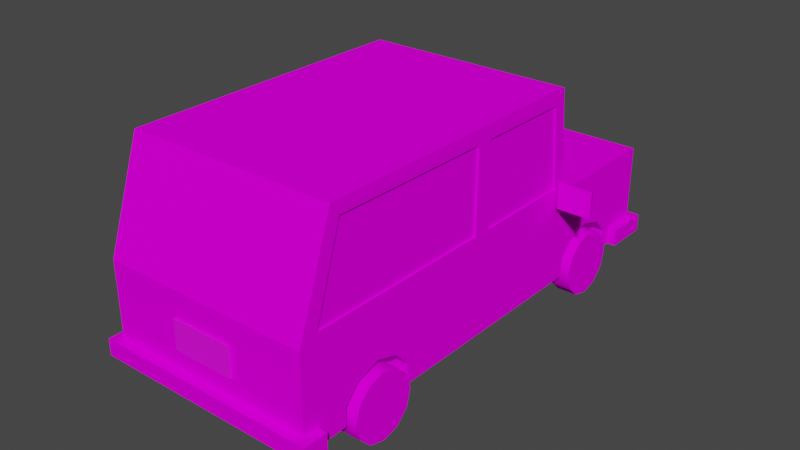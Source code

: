 # Source: car.blend  (saved by Blender 2.82.7; exported with 4.5.12 LTS)
import bpy
from mathutils import Matrix  # noqa: F401  (used for matrix-valued properties, if any)

bpy.ops.wm.read_factory_settings(use_empty=True)
scene = bpy.context.scene
scene.name = 'Scene'

# ---- collections
col_collection = bpy.data.collections.new('Collection'); scene.collection.children.link(col_collection)

# ---- images (referenced by path relative to the original .blend; pixels are not part of the script)
import os
ASSET_DIR = os.environ.get("B2B_ASSET_DIR", "")  # directory of the original .blend (textures are referenced by path, not embedded)
HERE = os.path.dirname(os.path.abspath(__file__))  # packed textures are extracted next to this script under _unpacked/

def load_image(name, relpath, width, height, colorspace="sRGB"):
    """Load a texture the original file referenced (path relative to the .blend, or extracted next to this script)."""
    p = next((c for c in (os.path.join(HERE, relpath), os.path.join(ASSET_DIR, relpath)) if relpath and os.path.exists(c)), "")
    if p:
        img = bpy.data.images.load(p, check_existing=True)
        img.name = name
    else:  # same state as the original file: an image datablock whose file is absent (Cycles renders it pink)
        img = bpy.data.images.new(name, width, height)
        img.source = "FILE"
        img.filepath = "//" + (relpath or name)
    img.colorspace_settings.name = colorspace
    return img
img_vehicle_car01_a_png = load_image('Vehicle_Car01_a.png', 'Vehicle_Car01_a.png', 1024, 1024, 'sRGB')
img_liscense_png = load_image('liscense.png', 'liscense.png', 1024, 1024, 'sRGB')

# ---- materials (node trees are filled in below, after node groups)
mat_lambert60_001 = bpy.data.materials.new('lambert60.001')
mat_lambert60_001.use_transparent_shadow = False
mat_lambert60_001.diffuse_color = (1.0, 1.0, 1.0, 1.0)
mat_lambert60_001.roughness = 0.5528
mat_material = bpy.data.materials.new('Material')
mat_material.use_transparent_shadow = False

# ---- material node trees
mat_lambert60_001.use_nodes = True; mat_lambert60_001.node_tree.nodes.clear()
_N = mat_lambert60_001.node_tree.nodes; _L = mat_lambert60_001.node_tree.links
n0 = _N.new('ShaderNodeOutputMaterial'); n0.name = 'Material Output'; n0.location = (300, 300)
n1 = _N.new('ShaderNodeBsdfPrincipled'); n1.name = 'Principled BSDF'; n1.location = (10, 300)
n1.distribution = 'GGX'
n1.subsurface_method = 'BURLEY'
n1.inputs[2].default_value = 1.0
n1.inputs[3].default_value = 1.45
n1.inputs[13].default_value = 0.0
n1.inputs[27].default_value = (0.0, 0.0, 0.0, 1.0)
n1.inputs[28].default_value = 1.0
n2 = _N.new('ShaderNodeNormalMap'); n2.name = 'Normal Map'; n2.location = (-300, -300)
n2.label = 'Normal/Map'
n3 = _N.new('ShaderNodeTexImage'); n3.name = 'Image Texture'; n3.location = (-300, 600)
n3.image = img_vehicle_car01_a_png
_L.new(n1.outputs[0], n0.inputs[0])
_L.new(n2.outputs[0], n1.inputs[5])
_L.new(n3.outputs[0], n1.inputs[0])
n0.is_active_output = True
mat_material.use_nodes = True; mat_material.node_tree.nodes.clear()
_N = mat_material.node_tree.nodes; _L = mat_material.node_tree.links
n0 = _N.new('ShaderNodeOutputMaterial'); n0.name = 'Material Output'; n0.location = (300, 300)
n1 = _N.new('ShaderNodeBsdfPrincipled'); n1.name = 'Principled BSDF'; n1.location = (10, 300)
n1.distribution = 'GGX'
n1.subsurface_method = 'BURLEY'
n1.inputs[3].default_value = 1.45
n1.inputs[27].default_value = (0.0, 0.0, 0.0, 1.0)
n1.inputs[28].default_value = 1.0
n2 = _N.new('ShaderNodeTexImage'); n2.name = 'Image Texture'; n2.location = (-280, 280)
n2.image = img_liscense_png
_L.new(n1.outputs[0], n0.inputs[0])
_L.new(n2.outputs[0], n1.inputs[0])
n0.is_active_output = True

# ---- world
world_world = bpy.data.worlds.new('World'); scene.world = world_world
world_world.use_nodes = True; world_world.node_tree.nodes.clear()
_N = world_world.node_tree.nodes; _L = world_world.node_tree.links
n0 = _N.new('ShaderNodeOutputWorld'); n0.name = 'World Output'; n0.location = (300, 300)
n1 = _N.new('ShaderNodeBackground'); n1.name = 'Background'; n1.location = (10, 300)
n1.inputs[0].default_value = (0.05088, 0.05088, 0.05088, 1.0)
_L.new(n1.outputs[0], n0.inputs[0])
n0.is_active_output = True
world_world.color = (0.05088, 0.05088, 0.05088)
world_world.use_sun_shadow = False
world_world.sun_shadow_jitter_overblur = 0.0

# ---- meshes
me_mesh_006 = bpy.data.meshes.new('Mesh.006')
me_mesh_006.from_pydata([(-0.1124, 0.3132, -0.1808), (-0.1124, 0.1808, -0.3132), (0.1124, 0.1808, -0.3132), (0.1124, 0.3132, -0.1808), (-0.1124, 3.874e-07, -0.3617), (0.1124, 3.874e-07, -0.3617), (-0.1124, -0.1808, -0.3132), (0.1124, -0.1808, -0.3132), (-0.1124, -0.3132, -0.1808), (0.1124, -0.3132, -0.1808), (-0.1124, -0.3617, 1.431e-06), (0.1124, -0.3617, 1.431e-06), (-0.1124, -0.3132, 0.1808), (0.1124, -0.3132, 0.1808), (-0.1124, -0.1808, 0.3132), (0.1124, -0.1808, 0.3132), (-0.1124, 2.682e-07, 0.3617), (0.1124, 2.682e-07, 0.3617), (-0.1124, 0.1808, 0.3132), (0.1124, 0.1808, 0.3132), (-0.1124, 0.3132, 0.1808), (0.1124, 0.3132, 0.1808), (-0.1124, 0.3617, 1.192e-06), (0.1124, 0.3617, 1.192e-06), (0.1124, 3.874e-07, 1.192e-06)], [], [(0, 3, 2, 1), (1, 2, 5, 4), (4, 5, 7, 6), (6, 7, 9, 8), (8, 9, 11, 10), (10, 11, 13, 12), (12, 13, 15, 14), (14, 15, 17, 16), (16, 17, 19, 18), (18, 19, 21, 20), (20, 21, 23, 22), (22, 23, 3, 0), (3, 24, 2), (2, 24, 5), (5, 24, 7), (7, 24, 9), (9, 24, 11), (11, 24, 13), (13, 24, 15), (15, 24, 17), (17, 24, 19), (19, 24, 21), (21, 24, 23), (23, 24, 3), (0, 1, 22), (1, 4, 22), (4, 6, 22), (6, 8, 22), (8, 10, 22), (10, 12, 22), (12, 14, 22), (14, 16, 22), (16, 18, 22), (18, 20, 22)])
me_mesh_006.polygons.foreach_set('use_smooth', [True] * 34)
_k = set([(0, 1), (0, 22), (1, 4), (2, 3), (2, 5), (3, 23), (4, 6), (5, 7), (6, 8), (7, 9), (8, 10), (9, 11), (10, 12), (11, 13), (12, 14), (13, 15), (14, 16), (15, 17), (16, 18), (17, 19), (18, 20), (19, 21), (20, 22), (21, 23)])
me_mesh_006.attributes.new('sharp_edge', 'BOOLEAN', 'EDGE').data.foreach_set('value', [ (min(e.vertices), max(e.vertices)) in _k for e in me_mesh_006.edges])
_uv = me_mesh_006.uv_layers.new(name='map1')
_uv.uv.foreach_set('vector', [0.8944, 0.4605, 0.8944, 0.4768, 0.9127, 0.4768, 0.9127, 0.4605, 0.9127, 0.4605, 0.9127, 0.4768, 0.931, 0.4768, 0.931, 0.4605, 0.931, 0.4605, 0.931, 0.4768, 0.9492, 0.4768, 0.9492, 0.4605, 0.9492, 0.4605, 0.9492, 0.4768, 0.9675, 0.4768, 0.9675, 0.4605, 0.9608, 0.472, 0.9608, 0.4556, 0.9425, 0.4556, 0.9425, 0.472, 0.9425, 0.472, 0.9425, 0.4556, 0.9243, 0.4556, 0.9243, 0.472, 0.9243, 0.472, 0.9243, 0.4556, 0.906, 0.4556, 0.906, 0.472, 0.9569, 0.4765, 0.9569, 0.4601, 0.9386, 0.4601, 0.9386, 0.4765, 0.9386, 0.4765, 0.9386, 0.4601, 0.9203, 0.4601, 0.9203, 0.4765, 0.9203, 0.4765, 0.9203, 0.4601, 0.9021, 0.4601, 0.9021, 0.4765, 0.9176, 0.4607, 0.9176, 0.4771, 0.9359, 0.4771, 0.9359, 0.4607, 0.9359, 0.4607, 0.9359, 0.4771, 0.9542, 0.4771, 0.9542, 0.4607, 0.4957, 0.7885, 0.4957, 0.8822, 0.5426, 0.801, 0.5426, 0.801, 0.4957, 0.8822, 0.5769, 0.8353, 0.5769, 0.8353, 0.4957, 0.8822, 0.5894, 0.8822, 0.5894, 0.8822, 0.4957, 0.8822, 0.5769, 0.929, 0.5769, 0.929, 0.4957, 0.8822, 0.5426, 0.9633, 0.5426, 0.9633, 0.4957, 0.8822, 0.4957, 0.9759, 0.4957, 0.9759, 0.4957, 0.8822, 0.4489, 0.9633, 0.4489, 0.9633, 0.4957, 0.8822, 0.4146, 0.929, 0.4146, 0.929, 0.4957, 0.8822, 0.402, 0.8822, 0.402, 0.8822, 0.4957, 0.8822, 0.4146, 0.8353, 0.4146, 0.8353, 0.4957, 0.8822, 0.4489, 0.801, 0.4489, 0.801, 0.4957, 0.8822, 0.4957, 0.7885, 0.8944, 0.4605, 0.9127, 0.4605, 0.9359, 0.4607, 0.9127, 0.4605, 0.931, 0.4605, 0.9359, 0.4607, 0.931, 0.4605, 0.9492, 0.4605, 0.9359, 0.4607, 0.9492, 0.4605, 0.9608, 0.472, 0.9359, 0.4607, 0.9608, 0.472, 0.9425, 0.472, 0.9359, 0.4607, 0.9425, 0.472, 0.9243, 0.472, 0.9359, 0.4607, 0.9243, 0.472, 0.9569, 0.4765, 0.9359, 0.4607, 0.9569, 0.4765, 0.9386, 0.4765, 0.9359, 0.4607, 0.9386, 0.4765, 0.9203, 0.4765, 0.9359, 0.4607, 0.9203, 0.4765, 0.9176, 0.4607, 0.9359, 0.4607])
me_mesh_006.materials.append(mat_lambert60_001)
me_mesh_006.use_remesh_fix_poles = True
me_mesh_006.use_remesh_preserve_attributes = False
me_mesh_006.use_mirror_vertex_groups = False
me_mesh_006.update()
me_mesh_006.normals_split_custom_set([tuple(v) for v in zip(*[iter([0.0, 0.866, -0.5, 0.0, 0.866, -0.5, 0.0, 0.5, -0.866, 0.0, 0.5, -0.866, 0.0, 0.5, -0.866, 0.0, 0.5, -0.866, 0.0, -4.812e-07, -1.0, 0.0, -4.812e-07, -1.0, 0.0, -4.812e-07, -1.0, 0.0, -4.812e-07, -1.0, 0.0, -0.5, -0.866, 0.0, -0.5, -0.866, 0.0, -0.5, -0.866, 0.0, -0.5, -0.866, 0.0, -0.866, -0.5, 0.0, -0.866, -0.5, 0.0, -0.866, -0.5, 0.0, -0.866, -0.5, 0.0, -1.0, 1.375e-06, 0.0, -1.0, 1.375e-06, 0.0, -1.0, 1.375e-06, 0.0, -1.0, 1.375e-06, 0.0, -0.866, 0.5, 0.0, -0.866, 0.5, 0.0, -0.866, 0.5, 0.0, -0.866, 0.5, 0.0, -0.5, 0.866, 0.0, -0.5, 0.866, 0.0, -0.5, 0.866, 0.0, -0.5, 0.866, 0.0, -1.964e-07, 1.0, 0.0, -1.964e-07, 1.0, 0.0, -1.964e-07, 1.0, 0.0, -1.964e-07, 1.0, 0.0, 0.5, 0.866, 0.0, 0.5, 0.866, 0.0, 0.5, 0.866, 0.0, 0.5, 0.866, 0.0, 0.866, 0.5, 0.0, 0.866, 0.5, 0.0, 0.866, 0.5, 0.0, 0.866, 0.5, 0.0, 1.0, 1.463e-06, 0.0, 1.0, 1.463e-06, 0.0, 1.0, 1.463e-06, 0.0, 1.0, 1.463e-06, 0.0, 0.866, -0.5, 0.0, 0.866, -0.5, 1.0, -5.696e-08, 0.0, 1.0, -2.083e-08, 0.0, 1.0, -5.696e-08, 0.0, 1.0, -5.696e-08, 0.0, 1.0, -2.083e-08, 0.0, 1.0, 0.0, 0.0, 1.0, 0.0, 0.0, 1.0, -2.083e-08, 0.0, 1.0, 0.0, 0.0, 1.0, 0.0, 0.0, 1.0, -2.083e-08, 0.0, 1.0, -1.105e-08, 0.0, 1.0, -1.105e-08, 0.0, 1.0, -2.083e-08, 0.0, 1.0, -3.953e-08, 0.0, 1.0, -3.953e-08, 0.0, 1.0, -2.083e-08, 0.0, 1.0, -2.848e-08, 0.0, 1.0, -2.848e-08, 0.0, 1.0, -2.083e-08, 0.0, 1.0, 0.0, 0.0, 1.0, 0.0, 0.0, 1.0, -2.083e-08, 0.0, 1.0, 0.0, 0.0, 1.0, 0.0, 0.0, 1.0, -2.083e-08, 0.0, 1.0, -2.848e-08, 0.0, 1.0, -2.848e-08, 0.0, 1.0, -2.083e-08, 0.0, 1.0, -2.848e-08, 0.0, 1.0, -2.848e-08, 0.0, 1.0, -2.083e-08, 0.0, 1.0, 0.0, 0.0, 1.0, 0.0, 0.0, 1.0, -2.083e-08, 0.0, 1.0, -5.696e-08, 0.0, -1.0, 0.0, 0.0, -1.0, 1.401e-07, 0.0, -1.0, 1.775e-08, 0.0, -1.0, 1.401e-07, 0.0, -1.0, 3.113e-08, 0.0, -1.0, 1.775e-08, 0.0, -1.0, 3.113e-08, 0.0, -1.0, 2.302e-08, 0.0, -1.0, 1.775e-08, 0.0, -1.0, 2.302e-08, 0.0, -1.0, 6.526e-09, 0.0, -1.0, 1.775e-08, 0.0, -1.0, 6.526e-09, 0.0, -1.0, -5.524e-09, 0.0, -1.0, 1.775e-08, 0.0, -1.0, -5.524e-09, 0.0, -1.0, 0.0, 0.0, -1.0, 1.775e-08, 0.0, -1.0, 0.0, 0.0, -1.0, 0.0, 0.0, -1.0, 1.775e-08, 0.0, -1.0, 0.0, 0.0, -1.0, 0.0, 0.0, -1.0, 1.775e-08, 0.0, -1.0, 0.0, 0.0, -1.0, 0.0, 0.0, -1.0, 1.775e-08, 0.0, -1.0, 0.0, 0.0, -1.0, 0.0, 0.0, -1.0, 1.775e-08, 0.0])] * 3)])
me_mesh_007 = bpy.data.meshes.new('Mesh.007')
me_mesh_007.from_pydata([(-0.1124, 0.3132, -0.1808), (-0.1124, 0.1808, -0.3132), (0.1124, 0.1808, -0.3132), (0.1124, 0.3132, -0.1808), (-0.1124, 2.086e-07, -0.3617), (0.1124, 2.086e-07, -0.3617), (-0.1124, -0.1808, -0.3132), (0.1124, -0.1808, -0.3132), (-0.1124, -0.3132, -0.1808), (0.1124, -0.3132, -0.1808), (-0.1124, -0.3617, -1.431e-06), (0.1124, -0.3617, -1.431e-06), (-0.1124, -0.3132, 0.1808), (0.1124, -0.3132, 0.1808), (-0.1124, -0.1808, 0.3132), (0.1124, -0.1808, 0.3132), (-0.1124, 2.086e-07, 0.3617), (0.1124, 2.086e-07, 0.3617), (-0.1124, 0.1808, 0.3132), (0.1124, 0.1808, 0.3132), (-0.1124, 0.3132, 0.1808), (0.1124, 0.3132, 0.1808), (-0.1124, 0.3617, -1.431e-06), (0.1124, 0.3617, -1.431e-06), (0.1124, 2.086e-07, -1.431e-06)], [], [(0, 3, 2, 1), (1, 2, 5, 4), (4, 5, 7, 6), (6, 7, 9, 8), (8, 9, 11, 10), (10, 11, 13, 12), (12, 13, 15, 14), (14, 15, 17, 16), (16, 17, 19, 18), (18, 19, 21, 20), (20, 21, 23, 22), (22, 23, 3, 0), (3, 24, 2), (2, 24, 5), (5, 24, 7), (7, 24, 9), (9, 24, 11), (11, 24, 13), (13, 24, 15), (15, 24, 17), (17, 24, 19), (19, 24, 21), (21, 24, 23), (23, 24, 3), (0, 1, 22), (1, 4, 22), (4, 6, 22), (6, 8, 22), (8, 10, 22), (10, 12, 22), (12, 14, 22), (14, 16, 22), (16, 18, 22), (18, 20, 22)])
me_mesh_007.polygons.foreach_set('use_smooth', [True] * 34)
_k = set([(0, 1), (0, 22), (1, 4), (2, 3), (2, 5), (3, 23), (4, 6), (5, 7), (6, 8), (7, 9), (8, 10), (9, 11), (10, 12), (11, 13), (12, 14), (13, 15), (14, 16), (15, 17), (16, 18), (17, 19), (18, 20), (19, 21), (20, 22), (21, 23)])
me_mesh_007.attributes.new('sharp_edge', 'BOOLEAN', 'EDGE').data.foreach_set('value', [ (min(e.vertices), max(e.vertices)) in _k for e in me_mesh_007.edges])
_uv = me_mesh_007.uv_layers.new(name='map1')
_uv.uv.foreach_set('vector', [0.8944, 0.4605, 0.8944, 0.4768, 0.9127, 0.4768, 0.9127, 0.4605, 0.9127, 0.4605, 0.9127, 0.4768, 0.931, 0.4768, 0.931, 0.4605, 0.931, 0.4605, 0.931, 0.4768, 0.9492, 0.4768, 0.9492, 0.4605, 0.9492, 0.4605, 0.9492, 0.4768, 0.9675, 0.4768, 0.9675, 0.4605, 0.9608, 0.472, 0.9608, 0.4556, 0.9425, 0.4556, 0.9425, 0.472, 0.9425, 0.472, 0.9425, 0.4556, 0.9243, 0.4556, 0.9243, 0.472, 0.9243, 0.472, 0.9243, 0.4556, 0.906, 0.4556, 0.906, 0.472, 0.9569, 0.4765, 0.9569, 0.4601, 0.9386, 0.4601, 0.9386, 0.4765, 0.9386, 0.4765, 0.9386, 0.4601, 0.9203, 0.4601, 0.9203, 0.4765, 0.9203, 0.4765, 0.9203, 0.4601, 0.9021, 0.4601, 0.9021, 0.4765, 0.9176, 0.4607, 0.9176, 0.4771, 0.9359, 0.4771, 0.9359, 0.4607, 0.9359, 0.4607, 0.9359, 0.4771, 0.9542, 0.4771, 0.9542, 0.4607, 0.4957, 0.7885, 0.4957, 0.8822, 0.5426, 0.801, 0.5426, 0.801, 0.4957, 0.8822, 0.5769, 0.8353, 0.5769, 0.8353, 0.4957, 0.8822, 0.5894, 0.8822, 0.5894, 0.8822, 0.4957, 0.8822, 0.5769, 0.929, 0.5769, 0.929, 0.4957, 0.8822, 0.5426, 0.9633, 0.5426, 0.9633, 0.4957, 0.8822, 0.4957, 0.9759, 0.4957, 0.9759, 0.4957, 0.8822, 0.4489, 0.9633, 0.4489, 0.9633, 0.4957, 0.8822, 0.4146, 0.929, 0.4146, 0.929, 0.4957, 0.8822, 0.402, 0.8822, 0.402, 0.8822, 0.4957, 0.8822, 0.4146, 0.8353, 0.4146, 0.8353, 0.4957, 0.8822, 0.4489, 0.801, 0.4489, 0.801, 0.4957, 0.8822, 0.4957, 0.7885, 0.8944, 0.4605, 0.9127, 0.4605, 0.9359, 0.4607, 0.9127, 0.4605, 0.931, 0.4605, 0.9359, 0.4607, 0.931, 0.4605, 0.9492, 0.4605, 0.9359, 0.4607, 0.9492, 0.4605, 0.9608, 0.472, 0.9359, 0.4607, 0.9608, 0.472, 0.9425, 0.472, 0.9359, 0.4607, 0.9425, 0.472, 0.9243, 0.472, 0.9359, 0.4607, 0.9243, 0.472, 0.9569, 0.4765, 0.9359, 0.4607, 0.9569, 0.4765, 0.9386, 0.4765, 0.9359, 0.4607, 0.9386, 0.4765, 0.9203, 0.4765, 0.9359, 0.4607, 0.9203, 0.4765, 0.9176, 0.4607, 0.9359, 0.4607])
me_mesh_007.materials.append(mat_lambert60_001)
me_mesh_007.use_remesh_fix_poles = True
me_mesh_007.use_remesh_preserve_attributes = False
me_mesh_007.use_mirror_vertex_groups = False
me_mesh_007.update()
me_mesh_007.normals_split_custom_set([tuple(v) for v in zip(*[iter([0.0, 0.866, -0.5, 0.0, 0.866, -0.5, 0.0, 0.5, -0.866, 0.0, 0.5, -0.866, 0.0, 0.5, -0.866, 0.0, 0.5, -0.866, 0.0, 0.0, -1.0, 0.0, 0.0, -1.0, 0.0, 0.0, -1.0, 0.0, 0.0, -1.0, 0.0, -0.5, -0.866, 0.0, -0.5, -0.866, 0.0, -0.5, -0.866, 0.0, -0.5, -0.866, 0.0, -0.866, -0.5, 0.0, -0.866, -0.5, 0.0, -0.866, -0.5, 0.0, -0.866, -0.5, 0.0, -1.0, -3.948e-06, 0.0, -1.0, -3.948e-06, 0.0, -1.0, -3.948e-06, 0.0, -1.0, -3.948e-06, 0.0, -0.866, 0.5, 0.0, -0.866, 0.5, 0.0, -0.866, 0.5, 0.0, -0.866, 0.5, 0.0, -0.5, 0.866, 0.0, -0.5, 0.866, 0.0, -0.5, 0.866, 0.0, -0.5, 0.866, 0.0, 0.0, 1.0, 0.0, 0.0, 1.0, 0.0, 0.0, 1.0, 0.0, 0.0, 1.0, 0.0, 0.5, 0.866, 0.0, 0.5, 0.866, 0.0, 0.5, 0.866, 0.0, 0.5, 0.866, 0.0, 0.866, 0.5, 0.0, 0.866, 0.5, 0.0, 0.866, 0.5, 0.0, 0.866, 0.5, 0.0, 1.0, -3.928e-06, 0.0, 1.0, -3.928e-06, 0.0, 1.0, -3.928e-06, 0.0, 1.0, -3.928e-06, 0.0, 0.866, -0.5, 0.0, 0.866, -0.5, 1.0, 0.0, 0.0, 1.0, 4.747e-09, 0.0, 1.0, 0.0, 0.0, 1.0, 0.0, 0.0, 1.0, 4.747e-09, 0.0, 1.0, 0.0, 0.0, 1.0, 0.0, 0.0, 1.0, 4.747e-09, 0.0, 1.0, 0.0, 0.0, 1.0, 0.0, 0.0, 1.0, 4.747e-09, 0.0, 1.0, 0.0, 0.0, 1.0, 0.0, 0.0, 1.0, 4.747e-09, 0.0, 1.0, 0.0, 0.0, 1.0, 0.0, 0.0, 1.0, 4.747e-09, 0.0, 1.0, 0.0, 0.0, 1.0, 0.0, 0.0, 1.0, 4.747e-09, 0.0, 1.0, 0.0, 0.0, 1.0, 0.0, 0.0, 1.0, 4.747e-09, 0.0, 1.0, 0.0, 0.0, 1.0, 0.0, 0.0, 1.0, 4.747e-09, 0.0, 1.0, 2.848e-08, 0.0, 1.0, 2.848e-08, 0.0, 1.0, 4.747e-09, 0.0, 1.0, 2.848e-08, 0.0, 1.0, 2.848e-08, 0.0, 1.0, 4.747e-09, 0.0, 1.0, 0.0, 0.0, 1.0, 0.0, 0.0, 1.0, 4.747e-09, 0.0, 1.0, 0.0, 0.0, -1.0, 0.0, 0.0, -1.0, -1.401e-07, 0.0, -1.0, -1.556e-08, 0.0, -1.0, -1.401e-07, 0.0, -1.0, -3.113e-08, 0.0, -1.0, -1.556e-08, 0.0, -1.0, -3.113e-08, 0.0, -1.0, 0.0, 0.0, -1.0, -1.556e-08, 0.0, -1.0, 0.0, 0.0, -1.0, 0.0, 0.0, -1.0, -1.556e-08, 0.0, -1.0, 0.0, 0.0, -1.0, 0.0, 0.0, -1.0, -1.556e-08, 0.0, -1.0, 0.0, 0.0, -1.0, 0.0, 0.0, -1.0, -1.556e-08, 0.0, -1.0, 0.0, 0.0, -1.0, 0.0, 0.0, -1.0, -1.556e-08, 0.0, -1.0, 0.0, 0.0, -1.0, 0.0, 0.0, -1.0, -1.556e-08, 0.0, -1.0, 0.0, 0.0, -1.0, 0.0, 0.0, -1.0, -1.556e-08, 0.0, -1.0, 0.0, 0.0, -1.0, 0.0, 0.0, -1.0, -1.556e-08, 0.0])] * 3)])
me_mesh_008 = bpy.data.meshes.new('Mesh.008')
me_mesh_008.from_pydata([(0.1169, 0.3132, -0.1808), (0.1169, 0.1808, -0.3132), (-0.1079, 0.1808, -0.3132), (-0.1079, 0.3132, -0.1808), (0.1169, 2.98e-08, -0.3617), (-0.1079, 2.98e-08, -0.3617), (0.1169, -0.1808, -0.3132), (-0.1079, -0.1808, -0.3132), (0.1169, -0.3132, -0.1808), (-0.1079, -0.3132, -0.1808), (0.1169, -0.3617, -1.55e-06), (-0.1079, -0.3617, -1.55e-06), (0.1169, -0.3132, 0.1808), (-0.1079, -0.3132, 0.1808), (0.1169, -0.1808, 0.3132), (-0.1079, -0.1808, 0.3132), (0.1169, 2.98e-08, 0.3617), (-0.1079, 2.98e-08, 0.3617), (0.1169, 0.1808, 0.3132), (-0.1079, 0.1808, 0.3132), (0.1169, 0.3132, 0.1808), (-0.1079, 0.3132, 0.1808), (0.1169, 0.3617, -1.55e-06), (-0.1079, 0.3617, -1.55e-06), (-0.1079, 2.98e-08, -1.55e-06)], [], [(0, 1, 2, 3), (1, 4, 5, 2), (4, 6, 7, 5), (6, 8, 9, 7), (8, 10, 11, 9), (10, 12, 13, 11), (12, 14, 15, 13), (14, 16, 17, 15), (16, 18, 19, 17), (18, 20, 21, 19), (20, 22, 23, 21), (22, 0, 3, 23), (3, 2, 24), (2, 5, 24), (5, 7, 24), (7, 9, 24), (9, 11, 24), (11, 13, 24), (13, 15, 24), (15, 17, 24), (17, 19, 24), (19, 21, 24), (21, 23, 24), (23, 3, 24), (0, 22, 1), (1, 22, 4), (4, 22, 6), (6, 22, 8), (8, 22, 10), (10, 22, 12), (12, 22, 14), (14, 22, 16), (16, 22, 18), (18, 22, 20)])
me_mesh_008.polygons.foreach_set('use_smooth', [True] * 34)
_k = set([(0, 1), (0, 22), (1, 4), (2, 3), (2, 5), (3, 23), (4, 6), (5, 7), (6, 8), (7, 9), (8, 10), (9, 11), (10, 12), (11, 13), (12, 14), (13, 15), (14, 16), (15, 17), (16, 18), (17, 19), (18, 20), (19, 21), (20, 22), (21, 23)])
me_mesh_008.attributes.new('sharp_edge', 'BOOLEAN', 'EDGE').data.foreach_set('value', [ (min(e.vertices), max(e.vertices)) in _k for e in me_mesh_008.edges])
_uv = me_mesh_008.uv_layers.new(name='map1')
_uv.uv.foreach_set('vector', [0.8944, 0.4605, 0.9127, 0.4605, 0.9127, 0.4768, 0.8944, 0.4768, 0.9127, 0.4605, 0.931, 0.4605, 0.931, 0.4768, 0.9127, 0.4768, 0.931, 0.4605, 0.9492, 0.4605, 0.9492, 0.4768, 0.931, 0.4768, 0.9492, 0.4605, 0.9675, 0.4605, 0.9675, 0.4768, 0.9492, 0.4768, 0.9608, 0.472, 0.9425, 0.472, 0.9425, 0.4556, 0.9608, 0.4556, 0.9425, 0.472, 0.9243, 0.472, 0.9243, 0.4556, 0.9425, 0.4556, 0.9243, 0.472, 0.906, 0.472, 0.906, 0.4556, 0.9243, 0.4556, 0.9569, 0.4765, 0.9386, 0.4765, 0.9386, 0.4601, 0.9569, 0.4601, 0.9386, 0.4765, 0.9203, 0.4765, 0.9203, 0.4601, 0.9386, 0.4601, 0.9203, 0.4765, 0.9021, 0.4765, 0.9021, 0.4601, 0.9203, 0.4601, 0.9176, 0.4607, 0.9359, 0.4607, 0.9359, 0.4771, 0.9176, 0.4771, 0.9359, 0.4607, 0.9542, 0.4607, 0.9542, 0.4771, 0.9359, 0.4771, 0.4957, 0.7887, 0.5426, 0.8012, 0.4957, 0.8824, 0.5426, 0.8012, 0.5769, 0.8355, 0.4957, 0.8824, 0.5769, 0.8355, 0.5894, 0.8824, 0.4957, 0.8824, 0.5894, 0.8824, 0.5769, 0.9292, 0.4957, 0.8824, 0.5769, 0.9292, 0.5426, 0.9635, 0.4957, 0.8824, 0.5426, 0.9635, 0.4957, 0.9761, 0.4957, 0.8824, 0.4957, 0.9761, 0.4489, 0.9635, 0.4957, 0.8824, 0.4489, 0.9635, 0.4146, 0.9292, 0.4957, 0.8824, 0.4146, 0.9292, 0.402, 0.8824, 0.4957, 0.8824, 0.402, 0.8824, 0.4146, 0.8355, 0.4957, 0.8824, 0.4146, 0.8355, 0.4489, 0.8012, 0.4957, 0.8824, 0.4489, 0.8012, 0.4957, 0.7887, 0.4957, 0.8824, 0.8944, 0.4605, 0.9359, 0.4607, 0.9127, 0.4605, 0.9127, 0.4605, 0.9359, 0.4607, 0.931, 0.4605, 0.931, 0.4605, 0.9359, 0.4607, 0.9492, 0.4605, 0.9492, 0.4605, 0.9359, 0.4607, 0.9608, 0.472, 0.9608, 0.472, 0.9359, 0.4607, 0.9425, 0.472, 0.9425, 0.472, 0.9359, 0.4607, 0.9243, 0.472, 0.9243, 0.472, 0.9359, 0.4607, 0.9569, 0.4765, 0.9569, 0.4765, 0.9359, 0.4607, 0.9386, 0.4765, 0.9386, 0.4765, 0.9359, 0.4607, 0.9203, 0.4765, 0.9203, 0.4765, 0.9359, 0.4607, 0.9176, 0.4607])
me_mesh_008.materials.append(mat_lambert60_001)
me_mesh_008.use_remesh_fix_poles = True
me_mesh_008.use_remesh_preserve_attributes = False
me_mesh_008.use_mirror_vertex_groups = False
me_mesh_008.update()
me_mesh_008.normals_split_custom_set([tuple(v) for v in zip(*[iter([0.0, 0.866, -0.5, 0.0, 0.5, -0.866, 0.0, 0.5, -0.866, 0.0, 0.866, -0.5, 0.0, 0.5, -0.866, 0.0, 0.0, -1.0, 0.0, 0.0, -1.0, 0.0, 0.5, -0.866, 0.0, 0.0, -1.0, 0.0, -0.5, -0.866, 0.0, -0.5, -0.866, 0.0, 0.0, -1.0, 0.0, -0.5, -0.866, 0.0, -0.866, -0.5, 0.0, -0.866, -0.5, 0.0, -0.5, -0.866, 0.0, -0.866, -0.5, 0.0, -1.0, -3.948e-06, 0.0, -1.0, -3.948e-06, 0.0, -0.866, -0.5, 0.0, -1.0, -3.948e-06, 0.0, -0.866, 0.5, 0.0, -0.866, 0.5, 0.0, -1.0, -3.948e-06, 0.0, -0.866, 0.5, 0.0, -0.5, 0.866, 0.0, -0.5, 0.866, 0.0, -0.866, 0.5, 0.0, -0.5, 0.866, 0.0, 0.0, 1.0, 0.0, 0.0, 1.0, 0.0, -0.5, 0.866, 0.0, 0.0, 1.0, 0.0, 0.5, 0.866, 0.0, 0.5, 0.866, 0.0, 0.0, 1.0, 0.0, 0.5, 0.866, 0.0, 0.866, 0.5, 0.0, 0.866, 0.5, 0.0, 0.5, 0.866, 0.0, 0.866, 0.5, 0.0, 1.0, -3.948e-06, 0.0, 1.0, -3.948e-06, 0.0, 0.866, 0.5, 0.0, 1.0, -3.948e-06, 0.0, 0.866, -0.5, 0.0, 0.866, -0.5, 0.0, 1.0, -3.948e-06, -1.0, 0.0, 0.0, -1.0, 0.0, 0.0, -1.0, -7.916e-14, 0.0, -1.0, 0.0, 0.0, -1.0, 0.0, 0.0, -1.0, -7.916e-14, 0.0, -1.0, 0.0, 0.0, -1.0, -2.848e-08, 0.0, -1.0, -7.916e-14, 0.0, -1.0, -2.848e-08, 0.0, -1.0, -2.848e-08, 0.0, -1.0, -7.916e-14, 0.0, -1.0, -2.848e-08, 0.0, -1.0, 0.0, 0.0, -1.0, -7.916e-14, 0.0, -1.0, 0.0, 0.0, -1.0, 0.0, 0.0, -1.0, -7.916e-14, 0.0, -1.0, 0.0, 0.0, -1.0, 0.0, 0.0, -1.0, -7.916e-14, 0.0, -1.0, 0.0, 0.0, -1.0, 0.0, 0.0, -1.0, -7.916e-14, 0.0, -1.0, 0.0, 0.0, -1.0, 2.848e-08, 0.0, -1.0, -7.916e-14, 0.0, -1.0, 2.848e-08, 0.0, -1.0, 2.848e-08, 0.0, -1.0, -7.916e-14, 0.0, -1.0, 2.848e-08, 0.0, -1.0, 0.0, 0.0, -1.0, -7.916e-14, 0.0, -1.0, 0.0, 0.0, -1.0, 0.0, 0.0, -1.0, -7.916e-14, 0.0, 1.0, 4.252e-07, 0.0, 1.0, 9.868e-09, 0.0, 1.0, 4.251e-08, 0.0, 1.0, 4.251e-08, 0.0, 1.0, 9.868e-09, 0.0, 1.0, 0.0, 0.0, 1.0, 0.0, 0.0, 1.0, 9.868e-09, 0.0, 1.0, -2.302e-08, 0.0, 1.0, -2.302e-08, 0.0, 1.0, 9.868e-09, 0.0, 1.0, -1.316e-08, 0.0, 1.0, -1.316e-08, 0.0, 1.0, 9.868e-09, 0.0, 1.0, 0.0, 0.0, 1.0, 0.0, 0.0, 1.0, 9.868e-09, 0.0, 1.0, 2.631e-08, 0.0, 1.0, 2.631e-08, 0.0, 1.0, 9.868e-09, 0.0, 1.0, 1.909e-08, 0.0, 1.0, 1.909e-08, 0.0, 1.0, 9.868e-09, 0.0, 1.0, -4.076e-08, 0.0, 1.0, -4.076e-08, 0.0, 1.0, 9.868e-09, 0.0, 1.0, 9.755e-08, 0.0, 1.0, 9.755e-08, 0.0, 1.0, 9.868e-09, 0.0, 1.0, -4.252e-07, 0.0])] * 3)])
me_mesh_009 = bpy.data.meshes.new('Mesh.009')
me_mesh_009.from_pydata([(0.1169, 0.3132, -0.1808), (0.1169, 0.1808, -0.3132), (-0.1079, 0.1808, -0.3132), (-0.1079, 0.3132, -0.1808), (0.1169, 2.98e-08, -0.3617), (-0.1079, 2.98e-08, -0.3617), (0.1169, -0.1808, -0.3132), (-0.1079, -0.1808, -0.3132), (0.1169, -0.3132, -0.1808), (-0.1079, -0.3132, -0.1808), (0.1169, -0.3617, 4.768e-07), (-0.1079, -0.3617, 4.768e-07), (0.1169, -0.3132, 0.1808), (-0.1079, -0.3132, 0.1808), (0.1169, -0.1808, 0.3132), (-0.1079, -0.1808, 0.3132), (0.1169, 2.98e-08, 0.3617), (-0.1079, 2.98e-08, 0.3617), (0.1169, 0.1808, 0.3132), (-0.1079, 0.1808, 0.3132), (0.1169, 0.3132, 0.1808), (-0.1079, 0.3132, 0.1808), (0.1169, 0.3617, 4.768e-07), (-0.1079, 0.3617, 4.768e-07), (-0.1079, 2.98e-08, 4.768e-07)], [], [(0, 1, 2, 3), (1, 4, 5, 2), (4, 6, 7, 5), (6, 8, 9, 7), (8, 10, 11, 9), (10, 12, 13, 11), (12, 14, 15, 13), (14, 16, 17, 15), (16, 18, 19, 17), (18, 20, 21, 19), (20, 22, 23, 21), (22, 0, 3, 23), (3, 2, 24), (2, 5, 24), (5, 7, 24), (7, 9, 24), (9, 11, 24), (11, 13, 24), (13, 15, 24), (15, 17, 24), (17, 19, 24), (19, 21, 24), (21, 23, 24), (23, 3, 24), (0, 22, 1), (1, 22, 4), (4, 22, 6), (6, 22, 8), (8, 22, 10), (10, 22, 12), (12, 22, 14), (14, 22, 16), (16, 22, 18), (18, 22, 20)])
me_mesh_009.polygons.foreach_set('use_smooth', [True] * 34)
_k = set([(0, 1), (0, 22), (1, 4), (2, 3), (2, 5), (3, 23), (4, 6), (5, 7), (6, 8), (7, 9), (8, 10), (9, 11), (10, 12), (11, 13), (12, 14), (13, 15), (14, 16), (15, 17), (16, 18), (17, 19), (18, 20), (19, 21), (20, 22), (21, 23)])
me_mesh_009.attributes.new('sharp_edge', 'BOOLEAN', 'EDGE').data.foreach_set('value', [ (min(e.vertices), max(e.vertices)) in _k for e in me_mesh_009.edges])
_uv = me_mesh_009.uv_layers.new(name='map1')
_uv.uv.foreach_set('vector', [0.8944, 0.4605, 0.9127, 0.4605, 0.9127, 0.4768, 0.8944, 0.4768, 0.9127, 0.4605, 0.931, 0.4605, 0.931, 0.4768, 0.9127, 0.4768, 0.931, 0.4605, 0.9492, 0.4605, 0.9492, 0.4768, 0.931, 0.4768, 0.9492, 0.4605, 0.9675, 0.4605, 0.9675, 0.4768, 0.9492, 0.4768, 0.9608, 0.472, 0.9425, 0.472, 0.9425, 0.4556, 0.9608, 0.4556, 0.9425, 0.472, 0.9243, 0.472, 0.9243, 0.4556, 0.9425, 0.4556, 0.9243, 0.472, 0.906, 0.472, 0.906, 0.4556, 0.9243, 0.4556, 0.9569, 0.4765, 0.9386, 0.4765, 0.9386, 0.4601, 0.9569, 0.4601, 0.9386, 0.4765, 0.9203, 0.4765, 0.9203, 0.4601, 0.9386, 0.4601, 0.9203, 0.4765, 0.9021, 0.4765, 0.9021, 0.4601, 0.9203, 0.4601, 0.9176, 0.4607, 0.9359, 0.4607, 0.9359, 0.4771, 0.9176, 0.4771, 0.9359, 0.4607, 0.9542, 0.4607, 0.9542, 0.4771, 0.9359, 0.4771, 0.4957, 0.7887, 0.5426, 0.8012, 0.4957, 0.8824, 0.5426, 0.8012, 0.5769, 0.8355, 0.4957, 0.8824, 0.5769, 0.8355, 0.5894, 0.8824, 0.4957, 0.8824, 0.5894, 0.8824, 0.5769, 0.9292, 0.4957, 0.8824, 0.5769, 0.9292, 0.5426, 0.9635, 0.4957, 0.8824, 0.5426, 0.9635, 0.4957, 0.9761, 0.4957, 0.8824, 0.4957, 0.9761, 0.4489, 0.9635, 0.4957, 0.8824, 0.4489, 0.9635, 0.4146, 0.9292, 0.4957, 0.8824, 0.4146, 0.9292, 0.402, 0.8824, 0.4957, 0.8824, 0.402, 0.8824, 0.4146, 0.8355, 0.4957, 0.8824, 0.4146, 0.8355, 0.4489, 0.8012, 0.4957, 0.8824, 0.4489, 0.8012, 0.4957, 0.7887, 0.4957, 0.8824, 0.8944, 0.4605, 0.9359, 0.4607, 0.9127, 0.4605, 0.9127, 0.4605, 0.9359, 0.4607, 0.931, 0.4605, 0.931, 0.4605, 0.9359, 0.4607, 0.9492, 0.4605, 0.9492, 0.4605, 0.9359, 0.4607, 0.9608, 0.472, 0.9608, 0.472, 0.9359, 0.4607, 0.9425, 0.472, 0.9425, 0.472, 0.9359, 0.4607, 0.9243, 0.472, 0.9243, 0.472, 0.9359, 0.4607, 0.9569, 0.4765, 0.9569, 0.4765, 0.9359, 0.4607, 0.9386, 0.4765, 0.9386, 0.4765, 0.9359, 0.4607, 0.9203, 0.4765, 0.9203, 0.4765, 0.9359, 0.4607, 0.9176, 0.4607])
me_mesh_009.materials.append(mat_lambert60_001)
me_mesh_009.use_remesh_fix_poles = True
me_mesh_009.use_remesh_preserve_attributes = False
me_mesh_009.use_mirror_vertex_groups = False
me_mesh_009.update()
me_mesh_009.normals_split_custom_set([tuple(v) for v in zip(*[iter([0.0, 0.866, -0.5, 0.0, 0.5, -0.866, 0.0, 0.5, -0.866, 0.0, 0.866, -0.5, 0.0, 0.5, -0.866, 0.0, 9.821e-09, -1.0, 0.0, 9.821e-09, -1.0, 0.0, 0.5, -0.866, 0.0, 9.821e-09, -1.0, 0.0, -0.5, -0.866, 0.0, -0.5, -0.866, 0.0, 9.821e-09, -1.0, 0.0, -0.5, -0.866, 0.0, -0.866, -0.5, 0.0, -0.866, -0.5, 0.0, -0.5, -0.866, 0.0, -0.866, -0.5, 0.0, -1.0, 1.807e-06, 0.0, -1.0, 1.807e-06, 0.0, -0.866, -0.5, 0.0, -1.0, 1.807e-06, 0.0, -0.866, 0.5, 0.0, -0.866, 0.5, 0.0, -1.0, 1.807e-06, 0.0, -0.866, 0.5, 0.0, -0.5, 0.866, 0.0, -0.5, 0.866, 0.0, -0.866, 0.5, 0.0, -0.5, 0.866, 0.0, 9.821e-09, 1.0, 0.0, 9.821e-09, 1.0, 0.0, -0.5, 0.866, 0.0, 9.821e-09, 1.0, 0.0, 0.5, 0.866, 0.0, 0.5, 0.866, 0.0, 9.821e-09, 1.0, 0.0, 0.5, 0.866, 0.0, 0.866, 0.5, 0.0, 0.866, 0.5, 0.0, 0.5, 0.866, 0.0, 0.866, 0.5, 0.0, 1.0, 1.807e-06, 0.0, 1.0, 1.807e-06, 0.0, 0.866, 0.5, 0.0, 1.0, 1.807e-06, 0.0, 0.866, -0.5, 0.0, 0.866, -0.5, 0.0, 1.0, 1.807e-06, -1.0, 0.0, 0.0, -1.0, 0.0, 0.0, -1.0, 9.494e-09, 0.0, -1.0, 0.0, 0.0, -1.0, 0.0, 0.0, -1.0, 9.494e-09, 0.0, -1.0, 0.0, 0.0, -1.0, -2.848e-08, 0.0, -1.0, 9.494e-09, 0.0, -1.0, -2.848e-08, 0.0, -1.0, -2.848e-08, 0.0, -1.0, 9.494e-09, 0.0, -1.0, -2.848e-08, 0.0, -1.0, 0.0, 0.0, -1.0, 9.494e-09, 0.0, -1.0, 0.0, 0.0, -1.0, 0.0, 0.0, -1.0, 9.494e-09, 0.0, -1.0, 0.0, 0.0, -1.0, 5.696e-08, 0.0, -1.0, 9.494e-09, 0.0, -1.0, 5.696e-08, 0.0, -1.0, 5.696e-08, 0.0, -1.0, 9.494e-09, 0.0, -1.0, 5.696e-08, 0.0, -1.0, 2.848e-08, 0.0, -1.0, 9.494e-09, 0.0, -1.0, 2.848e-08, 0.0, -1.0, 2.848e-08, 0.0, -1.0, 9.494e-09, 0.0, -1.0, 2.848e-08, 0.0, -1.0, 0.0, 0.0, -1.0, 9.494e-09, 0.0, -1.0, 0.0, 0.0, -1.0, 0.0, 0.0, -1.0, 9.494e-09, 0.0, 1.0, 0.0, 0.0, 1.0, 0.0, 0.0, 1.0, 0.0, 0.0, 1.0, 0.0, 0.0, 1.0, 0.0, 0.0, 1.0, 0.0, 0.0, 1.0, 0.0, 0.0, 1.0, 0.0, 0.0, 1.0, 0.0, 0.0, 1.0, 0.0, 0.0, 1.0, 0.0, 0.0, 1.0, 0.0, 0.0, 1.0, 0.0, 0.0, 1.0, 0.0, 0.0, 1.0, 0.0, 0.0, 1.0, 0.0, 0.0, 1.0, 0.0, 0.0, 1.0, 0.0, 0.0, 1.0, 0.0, 0.0, 1.0, 0.0, 0.0, 1.0, 0.0, 0.0, 1.0, 0.0, 0.0, 1.0, 0.0, 0.0, 1.0, 0.0, 0.0, 1.0, 0.0, 0.0, 1.0, 0.0, 0.0, 1.0, 0.0, 0.0, 1.0, 0.0, 0.0, 1.0, 0.0, 0.0, 1.0, 0.0, 0.0])] * 3)])
me_mesh_005 = bpy.data.meshes.new('Mesh.005')
me_mesh_005.from_pydata([(0.0, 0.364, -2.562), (0.0, 1.38, -2.562), (0.0, 0.5543, -2.562), (-1.164, 0.364, -1.116), (-1.164, 2.52, -1.012), (-1.164, 1.461, 0.1673), (-1.053, 1.483, -1.112), (-1.164, 0.364, -2.562), (-1.164, 1.38, -2.562), (-1.164, 1.38, -1.119), (-1.164, 0.5543, -2.562), (-1.164, 2.52, 2.268), (-1.164, 1.38, 2.66), (0.0, 0.364, 2.659), (-1.164, 0.364, 2.659), (-1.164, 0.5491, 2.659), (0.0, 1.381, 2.662), (0.0, 0.5496, 2.659), (-1.164, 1.461, 2.46), (-1.164, 0.5497, 2.478), (-1.164, 0.364, 2.478), (-1.034, 1.507, 2.616), (-1.034, 2.392, 2.312), (-1.164, 1.098, -2.562), (-1.164, 1.098, 2.659), (-1.164, 1.098, 2.467), (-1.164, 0.7696, 2.659), (-1.164, 0.7696, -2.562), (-1.164, 0.7696, 2.474), (0.0, 0.364, -2.162), (-1.164, 0.364, -2.162), (-1.164, 1.38, -2.162), (-1.164, 0.5557, -2.162), (-1.164, 1.098, -2.162), (-1.164, 0.7696, -2.162), (-0.7224, 0.364, -2.562), (-0.7224, 0.5543, -2.562), (-0.7224, 0.364, 2.659), (-0.7224, 0.5493, 2.659), (-0.7224, 0.364, 2.547), (-0.7224, 1.098, -2.562), (-0.7224, 1.098, 2.66), (-0.7224, 0.7696, -2.562), (-0.7224, 0.7696, 2.659), (-0.7224, 0.364, -2.162), (-1.164, 0.364, -1.208), (-1.164, 0.364, -2.037), (-1.164, 0.5711, -2.037), (-1.164, 0.572, -1.206), (-1.164, 0.7465, -1.366), (-1.164, 0.8289, -1.612), (-1.164, 0.7475, -1.87), (-1.164, 0.364, 2.16), (-1.164, 0.364, 1.324), (-1.164, 0.491, 1.327), (-1.164, 0.5712, 2.154), (-1.164, 0.7431, 2.001), (-1.164, 0.5721, 1.331), (-1.164, 0.8298, 1.739), (-1.164, 0.7541, 1.492), (-0.9427, 0.364, -1.208), (-0.9427, 0.364, -2.037), (-0.9427, 0.5711, -2.037), (-0.9427, 0.7475, -1.873), (-0.9427, 0.8289, -1.615), (-0.9427, 0.7465, -1.369), (-0.9427, 0.572, -1.206), (-0.9427, 0.364, 1.324), (-0.9427, 0.491, 1.327), (-0.9427, 0.5712, 2.154), (-0.9427, 0.364, 2.16), (-0.9427, 0.5721, 1.331), (-0.9427, 0.7431, 2.001), (-0.9427, 0.7541, 1.492), (-0.9427, 0.8298, 1.739), (1.164, 2.52, -1.012), (1.164, 2.369, 0.1753), (1.164, 2.369, -0.8872), (1.164, 1.461, -0.967), (1.053, 2.425, -1.023), (1.164, 0.364, -2.562), (1.164, 1.38, -2.562), (1.164, 1.38, -1.119), (1.164, 0.5543, -2.562), (1.164, 2.369, 0.3539), (1.164, 2.52, 2.268), (1.164, 1.38, 2.66), (1.164, 0.364, 2.659), (1.164, 0.5491, 2.659), (1.164, 2.382, 2.169), (1.164, 1.461, 2.46), (1.164, 0.5497, 2.478), (1.164, 0.364, 2.478), (1.034, 1.507, 2.616), (1.034, 2.392, 2.312), (1.164, 1.098, -2.562), (1.164, 1.098, 2.659), (1.164, 1.098, 2.467), (1.164, 0.7696, 2.659), (1.164, 0.7696, -2.562), (1.164, 0.7696, 2.474), (1.164, 0.364, -2.162), (1.164, 1.38, -2.162), (1.164, 0.5557, -2.162), (1.164, 1.098, -2.162), (1.164, 0.7696, -2.162), (0.7224, 0.364, -2.562), (0.7224, 0.5543, -2.562), (0.7224, 0.364, 2.659), (0.7224, 0.5493, 2.659), (0.7224, 0.364, 2.547), (0.7224, 1.098, -2.562), (0.7224, 1.098, 2.66), (0.7224, 0.7696, -2.562), (0.7224, 0.7696, 2.659), (0.7224, 0.364, -2.162), (1.164, 0.364, -1.208), (1.164, 0.364, -2.037), (1.164, 0.5711, -2.037), (1.164, 0.572, -1.206), (1.164, 0.7465, -1.366), (1.164, 0.8289, -1.612), (1.164, 0.7475, -1.87), (1.164, 0.364, 2.16), (1.164, 0.364, 1.324), (1.164, 0.491, 1.327), (1.164, 0.5712, 2.154), (1.164, 0.7431, 2.001), (1.164, 0.5721, 1.331), (1.164, 0.8298, 1.739), (1.164, 0.7541, 1.492), (0.9427, 0.364, -1.208), (0.9427, 0.364, -2.037), (0.9427, 0.5711, -2.037), (0.9427, 0.7475, -1.873), (0.9427, 0.8289, -1.615), (0.9427, 0.7465, -1.369), (0.9427, 0.572, -1.206), (0.9427, 0.364, 1.324), (0.9427, 0.491, 1.327), (0.9427, 0.5712, 2.154), (0.9427, 0.364, 2.16), (0.9427, 0.5721, 1.331), (0.9427, 0.7431, 2.001), (0.9427, 0.7541, 1.492), (0.9427, 0.8298, 1.739), (-1.164, 1.461, -0.967), (-1.164, 2.369, -0.8872), (-1.164, 2.369, 0.1753), (-1.053, 2.425, -1.023), (-1.164, 1.461, 0.3612), (-1.164, 2.369, 0.3539), (-1.164, 2.382, 2.169), (1.164, 1.461, 0.1673), (1.053, 1.483, -1.112), (1.164, 1.461, 0.3612), (-1.144, 1.461, -0.967), (-1.144, 1.461, 0.1673), (-1.144, 2.369, -0.8872), (-1.144, 2.369, 0.1753), (-1.053, 2.423, -1.003), (-1.053, 1.481, -1.092), (-1.144, 1.461, 0.3612), (-1.144, 2.369, 0.3539), (-1.144, 2.382, 2.169), (-1.144, 1.461, 2.46), (1.144, 1.461, 0.1673), (1.144, 1.461, -0.967), (1.144, 2.369, -0.8872), (1.144, 2.369, 0.1753), (1.053, 2.423, -1.003), (1.053, 1.481, -1.092), (1.144, 2.369, 0.3539), (1.144, 1.461, 0.3612), (1.144, 2.382, 2.169), (1.144, 1.461, 2.46), (-1.164, 0.5497, 2.478), (-1.164, 0.364, 2.478), (0.0, 0.364, 2.659), (0.0, 0.5496, 2.659), (-0.7224, 0.364, 2.659), (-0.7224, 0.5493, 2.659), (-1.164, 0.5491, 2.659), (-1.164, 0.364, 2.659), (-1.164, 0.5497, 2.478), (-1.164, 0.364, 2.478), (0.0, 0.364, 2.659), (0.0, 0.5496, 2.659), (-0.7224, 0.364, 2.659), (-0.7224, 0.5493, 2.659), (-1.164, 0.5491, 2.659), (-1.164, 0.364, 2.659)], [], [(61, 60, 62), (62, 60, 63), (63, 60, 64), (64, 60, 65), (60, 66, 65), (9, 4, 149, 6), (2, 36, 42), (67, 70, 69, 68), (37, 13, 178, 180), (16, 12, 41), (20, 14, 183, 177), (123, 126, 127, 129, 130, 128, 125, 124, 116, 119, 120, 121, 122, 118, 117, 101, 103, 83, 99, 105, 104, 95, 81, 102, 82, 78, 153, 76, 84, 155, 97, 100, 98, 88, 91, 92), (13, 37, 39), (12, 21, 22, 11), (23, 27, 34, 33), (23, 8, 40), (24, 26, 43, 41), (25, 28, 26, 24), (27, 23, 40, 42), (32, 30, 46, 47, 51, 50, 49, 48, 45, 3, 5, 146, 9, 31, 8, 23, 33, 34, 27, 10), (26, 15, 38, 43), (68, 69, 72, 71), (30, 7, 35, 44), (32, 10, 7, 30), (36, 10, 27, 42), (17, 38, 181, 179), (12, 24, 41), (37, 14, 20, 39), (8, 1, 40), (43, 17, 16, 41), (40, 1, 2, 42), (38, 17, 43), (35, 0, 29, 44), (71, 72, 74, 73), (46, 61, 62, 47), (47, 62, 63, 51), (51, 63, 64, 50), (50, 64, 65, 49), (49, 65, 66, 48), (60, 45, 48, 66), (53, 67, 68, 54), (55, 69, 70, 52), (54, 68, 71, 57), (56, 72, 69, 55), (57, 71, 73, 59), (59, 73, 74, 58), (58, 74, 72, 56), (70, 39, 20, 52), (39, 70, 13), (53, 45, 60, 67), (46, 30, 44, 61), (61, 44, 60), (67, 13, 70), (29, 60, 44), (29, 13, 67, 60), (136, 137, 131, 132, 133, 134, 135), (6, 154, 82, 9), (4, 75, 79, 149), (82, 154, 79, 75), (11, 85, 75, 4), (21, 93, 94, 22), (76, 77, 78, 82, 75, 85, 86, 96, 97, 155, 90, 89, 84), (13, 110, 108), (16, 86, 85, 11, 22, 94, 93, 21), (95, 104, 105, 99), (96, 112, 114, 98), (97, 96, 98, 100), (99, 113, 111, 95), (142, 144, 145, 143, 140, 141, 138, 139), (101, 115, 106, 80), (103, 101, 80, 83), (111, 113, 99, 83, 107, 2, 1, 81, 95), (108, 110, 92, 87), (112, 96, 86, 16, 17, 109, 88, 98, 114), (106, 115, 29, 0), (152, 18, 12, 11, 4, 9, 146, 147, 148, 5, 3, 53, 54, 57, 59, 58, 150, 151), (52, 20, 19, 15, 26, 28, 25, 24, 12, 18, 150, 58, 56, 55), (117, 118, 133, 132), (118, 122, 134, 133), (122, 121, 135, 134), (121, 120, 136, 135), (120, 119, 137, 136), (131, 137, 119, 116), (124, 125, 139, 138), (126, 123, 141, 140), (125, 128, 142, 139), (127, 126, 140, 143), (128, 130, 144, 142), (130, 129, 145, 144), (129, 127, 143, 145), (141, 123, 92, 110), (110, 13, 141), (124, 138, 131, 116), (117, 132, 115, 101), (132, 131, 115), (138, 141, 13), (29, 115, 131), (29, 131, 138, 13), (16, 21, 12), (1, 8, 31, 9, 82, 102, 81), (155, 84, 172, 173), (147, 146, 156, 158), (150, 18, 165, 162), (149, 79, 170, 160), (146, 5, 157, 156), (157, 159, 158, 156), (162, 165, 164, 163), (166, 167, 168, 169), (160, 170, 171, 161), (173, 172, 174, 175), (153, 78, 167, 166), (148, 147, 158, 159), (84, 89, 174, 172), (78, 77, 168, 167), (5, 148, 159, 157), (89, 90, 175, 174), (77, 76, 169, 168), (6, 149, 160, 161), (90, 155, 173, 175), (76, 153, 166, 169), (151, 150, 162, 163), (79, 154, 171, 170), (152, 151, 163, 164), (154, 6, 161, 171), (18, 152, 164, 165), (2, 107, 83, 80, 106, 0), (36, 2, 0), (36, 0, 35), (7, 10, 35), (10, 36, 35), (177, 183, 191, 185), (183, 180, 188, 191), (176, 177, 185, 184), (15, 19, 176, 182), (19, 20, 177, 176), (14, 37, 180, 183), (13, 17, 179, 178), (38, 15, 182, 181), (187, 189, 188, 186), (184, 185, 191, 190), (189, 190, 191, 188), (182, 176, 184, 190), (178, 179, 187, 186), (181, 182, 190, 189), (179, 181, 189, 187), (180, 178, 186, 188), (17, 13, 108, 109), (88, 109, 108, 87), (92, 91, 88, 87)])
_k = set([(1, 8), (1, 81), (2, 36), (2, 107), (4, 9), (4, 11), (4, 75), (7, 30), (8, 23), (8, 31), (9, 31), (9, 82), (10, 27), (10, 36), (11, 12), (11, 85), (12, 16), (12, 24), (13, 37), (13, 108), (14, 20), (14, 37), (14, 183), (15, 26), (15, 182), (16, 86), (20, 52), (23, 27), (24, 26), (30, 46), (45, 48), (45, 60), (46, 47), (46, 61), (47, 51), (47, 62), (48, 49), (48, 66), (49, 50), (49, 65), (50, 51), (50, 64), (51, 63), (52, 55), (52, 70), (53, 54), (53, 67), (54, 57), (54, 68), (55, 56), (55, 69), (56, 58), (56, 72), (57, 59), (57, 71), (58, 59), (58, 74), (59, 73), (60, 61), (60, 66), (61, 62), (62, 63), (63, 64), (64, 65), (65, 66), (67, 68), (67, 70), (68, 71), (69, 70), (69, 72), (71, 73), (72, 74), (73, 74), (75, 82), (75, 85), (80, 101), (81, 95), (81, 102), (82, 102), (83, 99), (83, 107), (85, 86), (86, 96), (87, 92), (87, 108), (88, 98), (92, 123), (95, 99), (96, 98), (101, 117), (116, 119), (116, 131), (117, 118), (117, 132), (118, 122), (118, 133), (119, 120), (119, 137), (120, 121), (120, 136), (121, 122), (121, 135), (122, 134), (123, 126), (123, 141), (124, 125), (124, 138), (125, 128), (125, 139), (126, 127), (126, 140), (127, 129), (127, 143), (128, 130), (128, 142), (129, 130), (129, 145), (130, 144), (131, 132), (131, 137), (132, 133), (133, 134), (134, 135), (135, 136), (136, 137), (138, 139), (138, 141), (139, 142), (140, 141), (140, 143), (142, 144), (143, 145), (144, 145), (177, 183), (178, 180), (180, 183), (182, 190), (183, 191), (185, 191), (186, 188), (188, 191), (190, 191)])
me_mesh_005.attributes.new('sharp_edge', 'BOOLEAN', 'EDGE').data.foreach_set('value', [ (min(e.vertices), max(e.vertices)) in _k for e in me_mesh_005.edges])
_uv = me_mesh_005.uv_layers.new(name='map1')
_uv.uv.foreach_set('vector', [0.6473, 0.9627, 0.6473, 0.972, 0.6538, 0.9627, 0.6538, 0.9627, 0.6473, 0.972, 0.6602, 0.9644, 0.6602, 0.9644, 0.6473, 0.972, 0.664, 0.9675, 0.664, 0.9675, 0.6473, 0.972, 0.6608, 0.9709, 0.6473, 0.972, 0.6552, 0.972, 0.6608, 0.9709, 0.6095, 0.738, 0.6095, 0.9294, 0.6282, 0.9134, 0.6282, 0.7553, 0.2365, 0.6227, 0.1158, 0.6227, 0.1158, 0.6587, 0.6287, 0.9627, 0.6287, 0.972, 0.6353, 0.972, 0.6336, 0.9627, 0.9172, 0.2294, 0.974, 0.2294, 0.974, 0.2294, 0.9172, 0.2294, 0.6707, 0.3814, 0.8652, 0.3813, 0.7914, 0.3341, 0.8824, 0.2436, 0.8824, 0.2294, 0.8824, 0.2294, 0.8824, 0.2436, 0.09904, 0.01914, 0.1, 0.04748, 0.1235, 0.07845, 0.1663, 0.09809, 0.2021, 0.08918, 0.2375, 0.0656, 0.2382, 0.04037, 0.2387, 0.01916, 0.6646, 0.01919, 0.6643, 0.05382, 0.6812, 0.07816, 0.732, 0.09216, 0.777, 0.07546, 0.803, 0.04743, 0.8031, 0.01915, 0.8234, 0.01914, 0.8234, 0.05118, 0.8902, 0.0509, 0.8902, 0.08688, 0.8234, 0.08692, 0.8235, 0.1417, 0.8902, 0.1417, 0.8902, 0.1888, 0.8235, 0.1889, 0.6492, 0.1889, 0.6237, 0.2025, 0.4342, 0.2025, 0.4326, 0.3542, 0.4027, 0.3542, 0.4018, 0.2024, 0.04995, 0.1416, 0.04885, 0.08687, 0.01788, 0.08685, 0.01795, 0.05004, 0.04812, 0.05016, 0.04812, 0.01914, 0.974, 0.2294, 0.9172, 0.2294, 0.9172, 0.2383, 0.8521, 0.6439, 0.8303, 0.6664, 0.8304, 0.8227, 0.8521, 0.8453, 0.9044, 0.7626, 0.9592, 0.7626, 0.9592, 0.6959, 0.9044, 0.6959, 0.04195, 0.7135, 0.04195, 0.7607, 0.1158, 0.7135, 0.969, 0.7229, 0.9142, 0.7228, 0.9141, 0.8303, 0.9689, 0.8304, 0.9081, 0.9359, 0.9629, 0.9343, 0.9629, 0.8892, 0.9081, 0.8891, 0.9592, 0.7626, 0.9044, 0.7626, 0.9044, 0.8365, 0.9593, 0.8364, 0.8234, 0.05118, 0.8234, 0.01914, 0.8031, 0.01915, 0.803, 0.04743, 0.777, 0.07546, 0.732, 0.09216, 0.6812, 0.07816, 0.6643, 0.05382, 0.6646, 0.01919, 0.6492, 0.01919, 0.4342, 0.2025, 0.6237, 0.2025, 0.6492, 0.1889, 0.8235, 0.1889, 0.8902, 0.1888, 0.8902, 0.1417, 0.8235, 0.1417, 0.8234, 0.08692, 0.8902, 0.08688, 0.8902, 0.0509, 0.8652, 0.2793, 0.8652, 0.2424, 0.7914, 0.2425, 0.7914, 0.2793, 0.6336, 0.9627, 0.6353, 0.972, 0.6424, 0.9704, 0.6394, 0.9628, 0.8824, 0.6088, 0.8824, 0.6403, 0.9172, 0.6403, 0.9172, 0.6088, 0.2706, 0.6616, 0.3373, 0.6614, 0.3373, 0.6296, 0.2706, 0.6296, 0.1158, 0.6227, 0.04195, 0.6227, 0.04195, 0.6587, 0.1158, 0.6587, 0.6707, 0.2425, 0.7914, 0.2425, 0.7914, 0.2425, 0.6707, 0.2425, 0.8652, 0.3813, 0.8652, 0.3341, 0.7914, 0.3341, 0.9172, 0.2294, 0.8824, 0.2294, 0.8824, 0.2436, 0.9172, 0.2383, 0.04195, 0.7607, 0.2365, 0.7606, 0.1158, 0.7135, 0.7914, 0.2793, 0.6707, 0.2425, 0.6707, 0.3814, 0.7914, 0.3341, 0.1158, 0.7135, 0.2365, 0.7606, 0.2365, 0.6227, 0.1158, 0.6587, 0.7914, 0.2425, 0.6707, 0.2425, 0.7914, 0.2793, 0.9172, 0.6403, 0.974, 0.6403, 0.974, 0.6088, 0.9172, 0.6088, 0.6394, 0.9628, 0.6424, 0.9704, 0.6469, 0.9675, 0.6448, 0.9651, 0.6526, 0.9721, 0.6441, 0.9721, 0.6441, 0.974, 0.6526, 0.974, 0.6526, 0.974, 0.6441, 0.974, 0.6441, 0.9759, 0.6526, 0.9759, 0.6729, 0.9627, 0.6644, 0.9627, 0.6644, 0.9657, 0.6729, 0.9657, 0.6729, 0.9657, 0.6644, 0.9657, 0.6644, 0.9691, 0.6729, 0.9691, 0.6729, 0.9691, 0.6644, 0.9691, 0.6644, 0.9702, 0.6729, 0.9702, 0.7122, 0.9631, 0.7122, 0.9631, 0.6365, 0.9721, 0.6365, 0.9746, 0.6703, 0.972, 0.6618, 0.972, 0.6618, 0.9735, 0.6703, 0.9735, 0.6615, 0.9741, 0.653, 0.9741, 0.653, 0.976, 0.6615, 0.976, 0.6703, 0.9735, 0.6618, 0.9735, 0.6618, 0.9752, 0.6703, 0.9752, 0.6615, 0.972, 0.653, 0.972, 0.653, 0.9741, 0.6615, 0.9741, 0.6703, 0.9752, 0.6618, 0.9752, 0.6618, 0.9767, 0.6703, 0.9767, 0.6791, 0.9703, 0.6706, 0.9703, 0.6706, 0.9727, 0.6791, 0.9727, 0.6791, 0.9727, 0.6706, 0.9727, 0.6706, 0.9756, 0.6791, 0.9756, 0.1482, 0.9265, 0.1445, 0.9327, 0.1518, 0.9316, 0.1518, 0.9265, 0.1445, 0.9327, 0.1482, 0.9265, 0.1325, 0.9346, 0.1518, 0.9127, 0.1518, 0.8704, 0.1482, 0.8704, 0.1482, 0.9127, 0.1518, 0.8567, 0.1518, 0.8547, 0.1445, 0.8547, 0.1482, 0.8567, 0.1482, 0.8567, 0.1445, 0.8547, 0.1482, 0.8704, 0.1482, 0.9127, 0.1325, 0.9346, 0.1482, 0.9265, 0.1325, 0.8547, 0.1482, 0.8704, 0.1445, 0.8547, 0.1325, 0.8547, 0.1325, 0.9346, 0.1482, 0.9127, 0.1482, 0.8704, 0.6608, 0.9709, 0.6552, 0.972, 0.6473, 0.972, 0.6473, 0.9627, 0.6538, 0.9627, 0.6602, 0.9644, 0.664, 0.9675, 0.6282, 0.7553, 0.6282, 0.7553, 0.6095, 0.738, 0.6095, 0.738, 0.6095, 0.9294, 0.6095, 0.9294, 0.6282, 0.9134, 0.6282, 0.9134, 0.6095, 0.738, 0.6282, 0.7553, 0.6282, 0.9134, 0.6095, 0.9294, 0.03437, 0.414, 0.03437, 0.414, 0.5825, 0.414, 0.5825, 0.414, 0.227, 0.8089, 0.227, 0.8089, 0.227, 0.9652, 0.227, 0.9652, 0.4326, 0.3542, 0.6101, 0.3542, 0.6237, 0.2025, 0.6492, 0.1889, 0.631, 0.3794, 0.08286, 0.3793, 0.0177, 0.1887, 0.0178, 0.1416, 0.04995, 0.1416, 0.4018, 0.2024, 0.05114, 0.2023, 0.09947, 0.3563, 0.4027, 0.3542, 0.974, 0.2294, 0.9172, 0.2383, 0.9172, 0.2294, 0.6576, 0.6436, 0.8521, 0.6439, 0.8521, 0.8453, 0.8521, 0.8453, 0.8304, 0.8227, 0.8304, 0.8227, 0.8303, 0.6664, 0.8303, 0.6664, 0.9044, 0.7626, 0.9044, 0.6959, 0.9592, 0.6959, 0.9592, 0.7626, 0.969, 0.7229, 0.9689, 0.8304, 0.9141, 0.8303, 0.9142, 0.7228, 0.9081, 0.9359, 0.9081, 0.8891, 0.9629, 0.8892, 0.9629, 0.9343, 0.9592, 0.7626, 0.9593, 0.8364, 0.9044, 0.8365, 0.9044, 0.7626, 0.6394, 0.9628, 0.6448, 0.9651, 0.6469, 0.9675, 0.6424, 0.9704, 0.6353, 0.972, 0.6287, 0.972, 0.6287, 0.9627, 0.6336, 0.9627, 0.8824, 0.6088, 0.9172, 0.6088, 0.9172, 0.6403, 0.8824, 0.6403, 0.2706, 0.6616, 0.2706, 0.6296, 0.3373, 0.6296, 0.3373, 0.6614, 0.1158, 0.7135, 0.1158, 0.6587, 0.04195, 0.6587, 0.04195, 0.6227, 0.1158, 0.6227, 0.2365, 0.6227, 0.2365, 0.7606, 0.04195, 0.7607, 0.04195, 0.7135, 0.9172, 0.2294, 0.9172, 0.2383, 0.8824, 0.2436, 0.8824, 0.2294, 0.7914, 0.3341, 0.8652, 0.3341, 0.8652, 0.3813, 0.6707, 0.3814, 0.6707, 0.2425, 0.7914, 0.2425, 0.8652, 0.2424, 0.8652, 0.2793, 0.7914, 0.2793, 0.9172, 0.6403, 0.9172, 0.6088, 0.974, 0.6088, 0.974, 0.6403, 0.09947, 0.3563, 0.05114, 0.2023, 0.0177, 0.1887, 0.08286, 0.3793, 0.631, 0.3794, 0.6492, 0.1889, 0.6237, 0.2025, 0.6101, 0.3542, 0.4326, 0.3542, 0.4342, 0.2025, 0.6492, 0.01919, 0.2387, 0.01916, 0.2382, 0.04037, 0.2375, 0.0656, 0.2021, 0.08918, 0.1663, 0.09809, 0.4018, 0.2024, 0.4027, 0.3542, 0.09904, 0.01914, 0.04812, 0.01914, 0.04812, 0.05016, 0.01795, 0.05004, 0.01788, 0.08685, 0.04885, 0.08687, 0.04995, 0.1416, 0.0178, 0.1416, 0.0177, 0.1887, 0.05114, 0.2023, 0.4018, 0.2024, 0.1663, 0.09809, 0.1235, 0.07845, 0.1, 0.04748, 0.6526, 0.9721, 0.6526, 0.974, 0.6441, 0.974, 0.6441, 0.9721, 0.6526, 0.974, 0.6526, 0.9759, 0.6441, 0.9759, 0.6441, 0.974, 0.6729, 0.9627, 0.6729, 0.9657, 0.6644, 0.9657, 0.6644, 0.9627, 0.6729, 0.9657, 0.6729, 0.9691, 0.6644, 0.9691, 0.6644, 0.9657, 0.6729, 0.9691, 0.6729, 0.9702, 0.6644, 0.9702, 0.6644, 0.9691, 0.7122, 0.9631, 0.6365, 0.9746, 0.6365, 0.9721, 0.7122, 0.9631, 0.6703, 0.972, 0.6703, 0.9735, 0.6618, 0.9735, 0.6618, 0.972, 0.6615, 0.9741, 0.6615, 0.976, 0.653, 0.976, 0.653, 0.9741, 0.6703, 0.9735, 0.6703, 0.9752, 0.6618, 0.9752, 0.6618, 0.9735, 0.6615, 0.972, 0.6615, 0.9741, 0.653, 0.9741, 0.653, 0.972, 0.6703, 0.9752, 0.6703, 0.9767, 0.6618, 0.9767, 0.6618, 0.9752, 0.6791, 0.9703, 0.6791, 0.9727, 0.6706, 0.9727, 0.6706, 0.9703, 0.6791, 0.9727, 0.6791, 0.9756, 0.6706, 0.9756, 0.6706, 0.9727, 0.1482, 0.9265, 0.1518, 0.9265, 0.1518, 0.9316, 0.1445, 0.9327, 0.1445, 0.9327, 0.1325, 0.9346, 0.1482, 0.9265, 0.1518, 0.9127, 0.1482, 0.9127, 0.1482, 0.8704, 0.1518, 0.8704, 0.1518, 0.8567, 0.1482, 0.8567, 0.1445, 0.8547, 0.1518, 0.8547, 0.1482, 0.8567, 0.1482, 0.8704, 0.1445, 0.8547, 0.1482, 0.9127, 0.1482, 0.9265, 0.1325, 0.9346, 0.1325, 0.8547, 0.1445, 0.8547, 0.1482, 0.8704, 0.1325, 0.8547, 0.1482, 0.8704, 0.1482, 0.9127, 0.1325, 0.9346, 0.6576, 0.6436, 0.8303, 0.6664, 0.8521, 0.6439, 0.8156, 0.4877, 0.8156, 0.5615, 0.7903, 0.5615, 0.7241, 0.5615, 0.7241, 0.4138, 0.7903, 0.4138, 0.8156, 0.4138, 0.4018, 0.2024, 0.4027, 0.3542, 0.4027, 0.3542, 0.4018, 0.2024, 0.6101, 0.3542, 0.6237, 0.2025, 0.6237, 0.2025, 0.6101, 0.3542, 0.4018, 0.2024, 0.05114, 0.2023, 0.05114, 0.2023, 0.4018, 0.2024, 0.6282, 0.9134, 0.6282, 0.9134, 0.6282, 0.9134, 0.6282, 0.9134, 0.6237, 0.2025, 0.4342, 0.2025, 0.4342, 0.2025, 0.6237, 0.2025, 0.04524, 0.8091, 0.0439, 0.9609, 0.2214, 0.9609, 0.2348, 0.8091, 0.3707, 0.8103, 0.02014, 0.8077, 0.06755, 0.9619, 0.3708, 0.962, 0.04524, 0.8091, 0.2348, 0.8091, 0.2214, 0.9609, 0.0439, 0.9609, 0.0524, 0.9664, 0.0524, 0.9664, 0.0524, 0.8083, 0.0524, 0.8083, 0.3707, 0.8103, 0.3708, 0.962, 0.06755, 0.9619, 0.02014, 0.8077, 0.4342, 0.2025, 0.6237, 0.2025, 0.6237, 0.2025, 0.4342, 0.2025, 0.4326, 0.3542, 0.6101, 0.3542, 0.6101, 0.3542, 0.4326, 0.3542, 0.4027, 0.3542, 0.09947, 0.3563, 0.09947, 0.3563, 0.4027, 0.3542, 0.6237, 0.2025, 0.6101, 0.3542, 0.6101, 0.3542, 0.6237, 0.2025, 0.4342, 0.2025, 0.4326, 0.3542, 0.4326, 0.3542, 0.4342, 0.2025, 0.09947, 0.3563, 0.05114, 0.2023, 0.05114, 0.2023, 0.09947, 0.3563, 0.6101, 0.3542, 0.4326, 0.3542, 0.4326, 0.3542, 0.6101, 0.3542, 0.6282, 0.7553, 0.6282, 0.9134, 0.6282, 0.9134, 0.6282, 0.7553, 0.05114, 0.2023, 0.4018, 0.2024, 0.4018, 0.2024, 0.05114, 0.2023, 0.4326, 0.3542, 0.4342, 0.2025, 0.4342, 0.2025, 0.4326, 0.3542, 0.4027, 0.3542, 0.4018, 0.2024, 0.4018, 0.2024, 0.4027, 0.3542, 0.6282, 0.9134, 0.6282, 0.7553, 0.6282, 0.7553, 0.6282, 0.9134, 0.09947, 0.3563, 0.4027, 0.3542, 0.4027, 0.3542, 0.09947, 0.3563, 0.6282, 0.7553, 0.6282, 0.7553, 0.6282, 0.7553, 0.6282, 0.7553, 0.05114, 0.2023, 0.09947, 0.3563, 0.09947, 0.3563, 0.05114, 0.2023, 0.2889, 0.9875, 0.2504, 0.9875, 0.2268, 0.9875, 0.2268, 0.9773, 0.2504, 0.9773, 0.2889, 0.9773, 0.3275, 0.9875, 0.2889, 0.9875, 0.2889, 0.9773, 0.3275, 0.9875, 0.2889, 0.9773, 0.3275, 0.9773, 0.351, 0.9773, 0.351, 0.9875, 0.3275, 0.9773, 0.351, 0.9875, 0.3275, 0.9875, 0.3275, 0.9773, 0.8824, 0.2436, 0.8824, 0.2294, 0.8824, 0.2294, 0.8824, 0.2436, 0.8824, 0.2294, 0.9172, 0.2294, 0.9172, 0.2294, 0.8824, 0.2294, 0.04812, 0.05016, 0.04812, 0.01914, 0.04812, 0.01914, 0.04812, 0.05016, 0.01795, 0.05004, 0.04812, 0.05016, 0.04812, 0.05016, 0.01795, 0.05004, 0.04812, 0.05016, 0.04812, 0.01914, 0.04812, 0.01914, 0.04812, 0.05016, 0.8824, 0.2294, 0.9172, 0.2294, 0.9172, 0.2294, 0.8824, 0.2294, 0.5616, 0.6602, 0.5616, 0.6292, 0.5616, 0.6292, 0.5616, 0.6602, 0.7914, 0.2425, 0.8652, 0.2424, 0.8652, 0.2424, 0.7914, 0.2425, 0.5616, 0.6292, 0.4409, 0.6292, 0.4409, 0.6602, 0.5616, 0.6602, 0.3369, 0.6291, 0.3369, 0.6601, 0.3671, 0.6601, 0.3671, 0.6292, 0.4409, 0.6292, 0.3671, 0.6292, 0.3671, 0.6601, 0.4409, 0.6602, 0.01795, 0.05004, 0.04812, 0.05016, 0.04812, 0.05016, 0.01795, 0.05004, 0.5616, 0.6602, 0.5616, 0.6292, 0.5616, 0.6292, 0.5616, 0.6602, 0.7914, 0.2425, 0.8652, 0.2424, 0.8652, 0.2424, 0.7914, 0.2425, 0.6707, 0.2425, 0.7914, 0.2425, 0.7914, 0.2425, 0.6707, 0.2425, 0.9172, 0.2294, 0.974, 0.2294, 0.974, 0.2294, 0.9172, 0.2294, 0.1901, 0.9621, 0.1901, 0.9873, 0.09212, 0.9873, 0.09212, 0.9621, 0.03215, 0.9621, 0.09212, 0.9621, 0.09212, 0.9873, 0.03215, 0.9873, 0.007657, 0.9873, 0.007646, 0.9621, 0.03215, 0.9621, 0.03215, 0.9873])
me_mesh_005.materials.append(mat_lambert60_001)
me_mesh_005.use_remesh_fix_poles = True
me_mesh_005.use_remesh_preserve_attributes = False
me_mesh_005.use_mirror_vertex_groups = False
me_mesh_005.update()
me_mesh_005.normals_split_custom_set([tuple(v) for v in zip(*[iter([-1.0, 0.0, 0.0, -1.0, 0.0, 0.0, -1.0, 0.0, 0.0, -1.0, 2.65e-06, 5.49e-07, -1.0, 2.65e-06, 5.49e-07, -1.0, 2.65e-06, 5.49e-07, -1.0, 3.894e-07, -2.536e-07, -1.0, 3.894e-07, -2.536e-07, -1.0, 3.894e-07, -2.536e-07, -1.0, 1.478e-06, 4.871e-07, -1.0, 1.478e-06, 4.871e-07, -1.0, 1.478e-06, 4.871e-07, -1.0, 1.739e-06, 2.427e-06, -1.0, 1.739e-06, 2.427e-06, -1.0, 1.739e-06, 2.427e-06, -0.01494, 0.09237, -0.9956, -0.016, 0.09464, -0.9954, -0.02699, 0.09671, -0.9949, -0.0281, 0.09719, -0.9949, 0.0, 0.0, -1.0, 0.0, 0.0, -1.0, 0.0, 0.0, -1.0, -1.0, 0.0, 0.0, -1.0, 0.0, 0.0, -1.0, 0.0, 0.0, -1.0, 0.0, 0.0, 0.0, 0.0, 1.0, 0.0, 0.0, 1.0, 0.0, 0.0, 1.0, 0.0, 0.0, 1.0, -0.001666, -0.002058, 1.0, -0.001666, -0.002058, 1.0, -0.001803, -0.001752, 1.0, 0.0, 0.0, 0.0, 0.0, 0.0, 0.0, 0.0, 0.0, 0.0, 0.0, 0.0, 0.0, 1.0, 2.058e-07, -7.369e-09, 1.0, 2.058e-07, -7.369e-09, 1.0, 2.058e-07, -7.369e-09, 1.0, 2.058e-07, -7.369e-09, 1.0, 2.058e-07, -7.369e-09, 1.0, 2.058e-07, -7.369e-09, 1.0, 2.058e-07, -7.369e-09, 1.0, 2.058e-07, -7.369e-09, 1.0, 2.058e-07, -7.369e-09, 1.0, 2.058e-07, -7.369e-09, 1.0, 2.058e-07, -7.369e-09, 1.0, 2.058e-07, -7.369e-09, 1.0, 2.058e-07, -7.369e-09, 1.0, 2.058e-07, -7.369e-09, 1.0, 2.058e-07, -7.369e-09, 1.0, 2.058e-07, -7.369e-09, 1.0, 2.058e-07, -7.369e-09, 1.0, 2.058e-07, -7.369e-09, 1.0, 2.058e-07, -7.369e-09, 1.0, 2.058e-07, -7.369e-09, 1.0, 2.058e-07, -7.369e-09, 1.0, 2.058e-07, -7.369e-09, 1.0, 2.058e-07, -7.369e-09, 1.0, 2.058e-07, -7.369e-09, 1.0, 2.058e-07, -7.369e-09, 1.0, 2.058e-07, -7.369e-09, 1.0, 2.058e-07, -7.369e-09, 1.0, 2.058e-07, -7.369e-09, 1.0, 2.058e-07, -7.369e-09, 1.0, 2.058e-07, -7.369e-09, 1.0, 2.058e-07, -7.369e-09, 1.0, 2.058e-07, -7.369e-09, 1.0, 2.058e-07, -7.369e-09, 1.0, 2.058e-07, -7.369e-09, 1.0, 2.058e-07, -7.369e-09, 1.0, 2.058e-07, -7.369e-09, 0.0, -1.0, 0.0, 0.0, -1.0, 0.0, 0.0, -1.0, 0.0, -0.001589, 0.3248, 0.9458, -0.002639, 0.3247, 0.9458, -0.002017, 0.3246, 0.9459, -0.001589, 0.3248, 0.9458, -1.0, 0.0, 0.0, -1.0, 0.0, 0.0, -1.0, 0.0, 0.0, -1.0, 0.0, 0.0, 0.0, 0.0, -1.0, 0.0, 0.0, -1.0, 0.0, 0.0, -1.0, -0.001031, -0.00175, 1.0, -0.001031, -0.00175, 1.0, -0.001031, -0.00175, 1.0, -0.001167, -0.002057, 1.0, -1.0, -9.77e-08, 0.0, -1.0, -9.77e-08, 0.0, -1.0, -9.77e-08, 0.0, -1.0, -9.77e-08, 0.0, 0.0, 0.0, -1.0, 0.0, 0.0, -1.0, 0.0, 0.0, -1.0, 0.0, 0.0, -1.0, -1.0, -3.252e-07, -5.531e-08, -1.0, -3.252e-07, -5.531e-08, -1.0, -3.252e-07, -5.531e-08, -1.0, -3.252e-07, -5.531e-08, -1.0, -3.252e-07, -5.531e-08, -1.0, -3.252e-07, -5.531e-08, -1.0, -3.252e-07, -5.531e-08, -1.0, -3.252e-07, -5.531e-08, -1.0, -3.252e-07, -5.531e-08, -1.0, -3.252e-07, -5.531e-08, -1.0, -3.252e-07, -5.531e-08, -1.0, -3.252e-07, -5.531e-08, -1.0, -3.252e-07, -5.531e-08, -1.0, -3.252e-07, -5.531e-08, -1.0, -3.252e-07, -5.531e-08, -1.0, -3.252e-07, -5.531e-08, -1.0, -3.252e-07, -5.531e-08, -1.0, -3.252e-07, -5.531e-08, -1.0, -3.252e-07, -5.531e-08, -1.0, -3.252e-07, -5.531e-08, -0.0006414, -0.001742, 1.0, -0.0006414, -0.001742, 1.0, -0.0006414, -0.001742, 1.0, -0.0006414, -0.001742, 1.0, -1.0, 0.0, 0.0, -1.0, 0.0, 0.0, -1.0, 0.0, 0.0, -1.0, 0.0, 0.0, 0.0, -1.0, 0.0, 0.0, -1.0, 0.0, 0.0, -1.0, 0.0, 0.0, -1.0, 0.0, -1.0, 0.0, 0.0, -1.0, 0.0, 0.0, -1.0, 0.0, 0.0, -1.0, 0.0, 0.0, 0.0, 0.0, -1.0, 0.0, 0.0, -1.0, 0.0, 0.0, -1.0, 0.0, 0.0, -1.0, -0.0007972, -0.0003305, 1.0, 0.0, 0.0, 1.0, 0.0, 0.0, 1.0, 0.0, 0.0, 1.0, -0.001267, -0.001433, 1.0, -0.001267, -0.001433, 1.0, -0.001599, -0.001383, 1.0, 0.0, -1.0, 0.0, 0.0, -1.0, 0.0, 0.0, -1.0, 0.0, 0.0, -1.0, 0.0, 0.0, 0.0, -1.0, 0.0, 0.0, -1.0, 0.0, 0.0, -1.0, -0.001049, -0.002793, 1.0, -0.001319, -0.001974, 1.0, -0.001049, -0.002793, 1.0, -0.0007166, -0.002841, 1.0, -1.431e-07, 0.0, -1.0, -1.431e-07, 0.0, -1.0, -1.431e-07, 0.0, -1.0, -1.431e-07, 0.0, -1.0, -0.0004929, -0.002048, 1.0, -0.001335, -0.001858, 1.0, -0.0004929, -0.002048, 1.0, 0.0, -1.0, 0.0, 0.0, -1.0, 0.0, 0.0, -1.0, 0.0, 0.0, -1.0, 0.0, -1.0, 2.635e-06, -8.669e-07, -1.0, 2.635e-06, -8.669e-07, -1.0, 2.635e-06, -8.669e-07, -1.0, 2.635e-06, -8.669e-07, 0.0, -0.00362, 1.0, 0.0, -0.00362, 1.0, 0.0, -0.00362, 1.0, 0.0, -0.00362, 1.0, 0.005841, -0.6841, 0.7294, 0.005841, -0.6841, 0.7294, 0.005841, -0.6841, 0.7294, 0.005841, -0.6841, 0.7294, 0.004819, -0.9536, 0.301, 0.004819, -0.9536, 0.301, 0.004819, -0.9536, 0.301, 0.004819, -0.9536, 0.301, -0.005093, -0.9481, -0.3181, -0.005093, -0.9481, -0.3181, -0.005093, -0.9481, -0.3181, -0.005093, -0.9481, -0.3181, -0.005878, -0.679, -0.7341, -0.005878, -0.679, -0.7341, -0.005878, -0.679, -0.7341, -0.005878, -0.679, -0.7341, 0.0, 0.009263, -1.0, 0.0, 0.009263, -1.0, 0.0, 0.009263, -1.0, 0.0, 0.009263, -1.0, 0.0, -0.02604, 0.9997, 0.0, -0.02604, 0.9997, 0.0, -0.02604, 0.9997, 0.0, -0.02604, 0.9997, 0.0, -0.02819, -0.9996, 0.0, -0.02819, -0.9996, 0.0, -0.02819, -0.9996, 0.0, -0.02819, -0.9996, 0.0, -0.04853, 0.9988, 0.0, -0.04853, 0.9988, 0.0, -0.04853, 0.9988, 0.0, -0.04853, 0.9988, 0.0, -0.6643, -0.7474, 0.0, -0.6643, -0.7474, 0.0, -0.6643, -0.7474, 0.0, -0.6643, -0.7474, 0.0, -0.6628, 0.7488, 0.0, -0.6628, 0.7488, 0.0, -0.6628, 0.7488, 0.0, -0.6628, 0.7488, 0.0, -0.9562, 0.2928, 0.0, -0.9562, 0.2928, 0.0, -0.9562, 0.2928, 0.0, -0.9562, 0.2928, 0.0, -0.9493, -0.3143, 0.0, -0.9493, -0.3143, 0.0, -0.9493, -0.3143, 0.0, -0.9493, -0.3143, 0.0, -1.0, 0.0, 0.0, -1.0, 0.0, 0.0, -1.0, 0.0, 0.0, -1.0, 0.0, 0.0, -1.0, 0.0, 0.0, -1.0, 0.0, 0.0, -1.0, 0.0, 0.0, -1.0, 0.0, 0.0, -1.0, 0.0, 0.0, -1.0, 0.0, 0.0, -1.0, 0.0, 0.0, -1.0, 0.0, 0.0, -1.0, 0.0, 0.0, -1.0, 0.0, 0.0, -1.0, 0.0, 0.0, -1.0, 0.0, 0.0, -1.0, 0.0, 0.0, -1.0, 0.0, 0.0, -1.0, 0.0, 0.0, -1.0, 0.0, 0.0, -1.0, 0.0, 0.0, -1.0, 2.162e-08, 0.0, -1.0, 2.162e-08, 0.0, -1.0, 2.162e-08, 0.0, -1.0, 0.0, 0.0, -1.0, 0.0, 0.0, -1.0, 0.0, 0.0, -1.0, 0.0, 1.0, 1.106e-06, 2.944e-07, 1.0, 1.106e-06, 2.944e-07, 1.0, 1.106e-06, 2.944e-07, 1.0, 1.106e-06, 2.944e-07, 1.0, 1.106e-06, 2.944e-07, 1.0, 1.106e-06, 2.944e-07, 1.0, 1.106e-06, 2.944e-07, 0.00339, 0.06065, -0.9982, 0.004288, 0.06109, -0.9981, -0.002576, 0.06408, -0.9979, 0.002599, 0.06404, -0.9979, 0.002505, 0.1164, -0.9932, -0.002505, 0.1164, -0.9932, -0.007077, 0.1157, -0.9933, 0.007077, 0.1157, -0.9933, 0.01498, 0.09239, -0.9956, 0.0226, 0.1022, -0.9945, 0.02699, 0.09671, -0.9949, 0.016, 0.09464, -0.9954, 0.0, 1.0, 0.0, 0.0, 1.0, 0.0, 0.0, 1.0, 0.0, 0.0, 1.0, 0.0, 0.0004787, 0.3257, 0.9455, -0.0005005, 0.3257, 0.9455, -0.0004743, 0.3247, 0.9458, 0.0003573, 0.3245, 0.9459, 1.0, 1.956e-07, 0.0, 1.0, 1.956e-07, 0.0, 1.0, 1.956e-07, 0.0, 1.0, 1.956e-07, 0.0, 1.0, 1.956e-07, 0.0, 1.0, 1.956e-07, 0.0, 1.0, 1.956e-07, 0.0, 1.0, 1.956e-07, 0.0, 1.0, 1.956e-07, 0.0, 1.0, 1.956e-07, 0.0, 1.0, 1.956e-07, 0.0, 1.0, 1.956e-07, 0.0, 1.0, 1.956e-07, 0.0, 0.0, -1.0, 0.0, 0.0, -1.0, 0.0, 0.0, -1.0, 0.0, 0.000609, 0.3291, 0.9443, 0.0005718, 0.3285, 0.9445, 0.0005718, 0.3285, 0.9445, 0.0005718, 0.3285, 0.9445, 0.000722, 0.329, 0.9443, 0.0007744, 0.3281, 0.9446, 0.0003992, 0.3275, 0.9449, 0.001625, 0.3285, 0.9445, 1.0, 0.0, 0.0, 1.0, 0.0, 0.0, 1.0, 0.0, 0.0, 1.0, 0.0, 0.0, 0.001031, -0.00175, 1.0, 0.001031, -0.00175, 1.0, 0.001031, -0.00175, 1.0, 0.001031, -0.00175, 1.0, 1.0, 0.0, 0.0, 1.0, 0.0, 0.0, 1.0, 0.0, 0.0, 1.0, 0.0, 0.0, 1.015e-07, 0.0, -1.0, 1.015e-07, 0.0, -1.0, 1.015e-07, 0.0, -1.0, 1.015e-07, 0.0, -1.0, 1.0, 7.271e-07, -1.892e-07, 1.0, 7.271e-07, -1.892e-07, 1.0, 7.271e-07, -1.892e-07, 1.0, 7.271e-07, -1.892e-07, 1.0, 7.271e-07, -1.892e-07, 1.0, 7.271e-07, -1.892e-07, 1.0, 7.271e-07, -1.892e-07, 1.0, 7.271e-07, -1.892e-07, 0.0, -1.0, 0.0, 0.0, -1.0, 0.0, 0.0, -1.0, 0.0, 0.0, -1.0, 0.0, 1.0, 0.0, 0.0, 1.0, 0.0, 0.0, 1.0, 0.0, 0.0, 1.0, 0.0, 0.0, 0.0, 0.0, -1.0, 0.0, 0.0, -1.0, 0.0, 0.0, -1.0, 0.0, 0.0, -1.0, 0.0, 0.0, -1.0, 0.0, 0.0, -1.0, 0.0, 0.0, -1.0, 0.0, 0.0, -1.0, 0.0, 0.0, -1.0, 0.0, -1.0, 0.0, 0.0, -1.0, 0.0, 0.0, -1.0, 0.0, 0.0, -1.0, 0.0, 0.001087, -0.002347, 1.0, 0.001087, -0.002347, 1.0, 0.001087, -0.002347, 1.0, 0.001087, -0.002347, 1.0, 0.001884, -0.002017, 1.0, 0.001087, -0.002347, 1.0, 0.001087, -0.002347, 1.0, 0.001087, -0.002347, 1.0, 0.001087, -0.002347, 1.0, 0.0, -1.0, 0.0, 0.0, -1.0, 0.0, 0.0, -1.0, 0.0, 0.0, -1.0, 0.0, -1.0, 1.62e-07, 8.266e-08, -1.0, 1.62e-07, 8.266e-08, -1.0, 1.62e-07, 8.266e-08, -1.0, 1.62e-07, 8.266e-08, -1.0, 1.62e-07, 8.266e-08, -1.0, 1.62e-07, 8.266e-08, -1.0, 1.62e-07, 8.266e-08, -1.0, 1.62e-07, 8.266e-08, -1.0, 1.62e-07, 8.266e-08, -1.0, 1.62e-07, 8.266e-08, -1.0, 1.62e-07, 8.266e-08, -1.0, 1.62e-07, 8.266e-08, -1.0, 1.62e-07, 8.266e-08, -1.0, 1.62e-07, 8.266e-08, -1.0, 1.62e-07, 8.266e-08, -1.0, 1.62e-07, 8.266e-08, -1.0, 1.62e-07, 8.266e-08, -1.0, 1.62e-07, 8.266e-08, -1.0, -2.516e-07, -1.445e-07, -1.0, -2.516e-07, -1.445e-07, -1.0, -2.516e-07, -1.445e-07, -1.0, -2.516e-07, -1.445e-07, -1.0, -2.516e-07, -1.445e-07, -1.0, -2.516e-07, -1.445e-07, -1.0, -2.516e-07, -1.445e-07, -1.0, -2.516e-07, -1.445e-07, -1.0, -2.516e-07, -1.445e-07, -1.0, -2.516e-07, -1.445e-07, -1.0, -2.516e-07, -1.445e-07, -1.0, -2.516e-07, -1.445e-07, -1.0, -2.516e-07, -1.445e-07, -1.0, -2.516e-07, -1.445e-07, 0.0, -0.00362, 1.0, 0.0, -0.00362, 1.0, 0.0, -0.00362, 1.0, 0.0, -0.00362, 1.0, -0.005841, -0.6841, 0.7294, -0.005841, -0.6841, 0.7294, -0.005841, -0.6841, 0.7294, -0.005841, -0.6841, 0.7294, -0.004819, -0.9536, 0.301, -0.004819, -0.9536, 0.301, -0.004819, -0.9536, 0.301, -0.004819, -0.9536, 0.301, 0.005093, -0.9481, -0.3181, 0.005093, -0.9481, -0.3181, 0.005093, -0.9481, -0.3181, 0.005093, -0.9481, -0.3181, 0.005878, -0.679, -0.7341, 0.005878, -0.679, -0.7341, 0.005878, -0.679, -0.7341, 0.005878, -0.679, -0.7341, 0.0, 0.009263, -1.0, 0.0, 0.009263, -1.0, 0.0, 0.009263, -1.0, 0.0, 0.009263, -1.0, 0.0, -0.02604, 0.9997, 0.0, -0.02604, 0.9997, 0.0, -0.02604, 0.9997, 0.0, -0.02604, 0.9997, 0.0, -0.02819, -0.9996, 0.0, -0.02819, -0.9996, 0.0, -0.02819, -0.9996, 0.0, -0.02819, -0.9996, 0.0, -0.04853, 0.9988, 0.0, -0.04853, 0.9988, 0.0, -0.04853, 0.9988, 0.0, -0.04853, 0.9988, 0.0, -0.6643, -0.7474, 0.0, -0.6643, -0.7474, 0.0, -0.6643, -0.7474, 0.0, -0.6643, -0.7474, 0.0, -0.6628, 0.7488, 0.0, -0.6628, 0.7488, 0.0, -0.6628, 0.7488, 0.0, -0.6628, 0.7488, 0.0, -0.9562, 0.2928, 0.0, -0.9562, 0.2928, 0.0, -0.9562, 0.2928, 0.0, -0.9562, 0.2928, 0.0, -0.9493, -0.3143, 0.0, -0.9493, -0.3143, 0.0, -0.9493, -0.3143, 0.0, -0.9493, -0.3143, 0.0, -1.0, 0.0, 0.0, -1.0, 0.0, 0.0, -1.0, 0.0, 0.0, -1.0, 0.0, 0.0, -1.0, 0.0, 0.0, -1.0, 0.0, 0.0, -1.0, 0.0, 0.0, -1.0, 0.0, 0.0, -1.0, 0.0, 0.0, -1.0, 0.0, 0.0, -1.0, 0.0, 0.0, -1.0, 0.0, 0.0, -1.0, 0.0, 0.0, -1.0, 0.0, 0.0, -1.0, 0.0, 0.0, -1.0, 0.0, 0.0, -1.0, 0.0, 0.0, -1.0, 0.0, 0.0, -1.0, 0.0, 0.0, -1.0, 0.0, 0.0, -1.0, 0.0, 0.0, -1.0, 2.162e-08, 0.0, -1.0, 2.162e-08, 0.0, -1.0, 2.162e-08, 0.0, -1.0, 0.0, 0.0, -1.0, 0.0, 0.0, -1.0, 0.0, 0.0, -1.0, 0.0, -0.002509, 0.3251, 0.9457, -0.001194, 0.3244, 0.9459, -0.001935, 0.3251, 0.9457, 0.0, 1.0, 0.0, 0.0, 1.0, 0.0, 0.0, 1.0, 0.0, 0.0, 1.0, 0.0, 0.0, 1.0, 0.0, 0.0, 1.0, 0.0, 0.0, 1.0, 0.0, 0.0, 0.008058, 1.0, 0.0, 0.008058, 1.0, 0.0, 0.008058, 1.0, 0.0, 0.008058, 1.0, 0.0, -0.08749, 0.9962, 0.0, -0.08749, 0.9962, 0.0, -0.08749, 0.9962, 0.0, -0.08749, 0.9962, 0.0, 1.0, -5.52e-05, 0.0, 1.0, -5.52e-05, 0.0, 1.0, -5.52e-05, 0.0, 1.0, -5.52e-05, 0.001673, -0.9962, -0.08703, -0.001673, -0.9962, -0.08703, -0.007338, -0.9954, -0.096, 0.007338, -0.9954, -0.096, 0.0, 1.0, 0.0, 0.0, 1.0, 0.0, 0.0, 1.0, 0.0, 0.0, 1.0, 0.0, -1.0, -1.493e-08, 0.0, -1.0, -1.493e-08, 0.0, -1.0, -1.493e-08, 0.0, -1.0, -1.493e-08, 0.0, -1.0, -1.331e-07, 0.0, -1.0, -1.331e-07, 0.0, -1.0, -1.331e-07, 0.0, -1.0, -1.331e-07, 0.0, 1.0, 0.0, 0.0, 1.0, 0.0, 0.0, 1.0, 0.0, 0.0, 1.0, 0.0, 0.0, 0.001673, 0.08704, -0.9962, -0.001673, 0.08704, -0.9962, -0.008545, 0.0961, -0.9953, 0.006064, 0.1006, -0.9949, 1.0, -9.984e-08, 0.0, 1.0, -9.984e-08, 0.0, 1.0, -9.984e-08, 0.0, 1.0, -9.984e-08, 0.0, 0.0, 1.0, 0.0, 0.0, 1.0, 0.0, 0.0, 1.0, 0.0, 0.0, 1.0, 0.0, 0.0, -1.0, 0.0, 0.0, -1.0, 0.0, 0.0, -1.0, 0.0, 0.0, -1.0, 0.0, 0.0, -1.0, 0.007075, 0.0, -1.0, 0.007075, 0.0, -1.0, 0.007075, 0.0, -1.0, 0.007075, 0.0, -0.08749, 0.9962, 0.0, -0.08749, 0.9962, 0.0, -0.08749, 0.9962, 0.0, -0.08749, 0.9962, 0.0, 0.008817, -1.0, 0.0, 0.008817, -1.0, 0.0, 0.008817, -1.0, 0.0, 0.008817, -1.0, 0.0, -0.3009, -0.9537, 0.0, -0.3009, -0.9537, 0.0, -0.3009, -0.9537, 0.0, -0.3009, -0.9537, 0.0, -1.0, 0.0, 0.0, -1.0, 0.0, 0.0, -1.0, 0.0, 0.0, -1.0, 0.0, 1.0, 0.005673, 0.006629, 1.0, -0.007463, 0.0009729, 1.0, -0.0009729, -0.007463, 1.0, 0.006629, -0.005673, 0.0, 1.0, -5.52e-05, 0.0, 1.0, -5.52e-05, 0.0, 1.0, -5.52e-05, 0.0, 1.0, -5.52e-05, 0.0, 0.008817, -1.0, 0.0, 0.008817, -1.0, 0.0, 0.008817, -1.0, 0.0, 0.008817, -1.0, 0.0, 0.008058, 1.0, 0.0, 0.008058, 1.0, 0.0, 0.008058, 1.0, 0.0, 0.008058, 1.0, -1.0, -0.007463, 0.0009729, -1.0, 0.0009496, 0.008673, -1.0, 0.008673, -0.0009496, -1.0, -0.0009729, -0.007463, 0.0, -1.0, 0.007075, 0.0, -1.0, 0.007075, 0.0, -1.0, 0.007075, 0.0, -1.0, 0.007075, -0.008545, 0.9953, 0.0961, 0.006064, 0.9949, 0.1006, 0.006273, 0.9961, 0.08831, -0.001764, 0.9963, 0.08584, 0.0, -0.3009, -0.9537, 0.0, -0.3009, -0.9537, 0.0, -0.3009, -0.9537, 0.0, -0.3009, -0.9537, 0.0, 7.517e-06, -1.0, 0.0, 7.517e-06, -1.0, 0.0, 7.517e-06, -1.0, 0.0, 7.517e-06, -1.0, 0.0, 7.517e-06, -1.0, 0.0, 7.517e-06, -1.0, 0.0, 0.0, -1.0, 0.0, 0.0, -1.0, 0.0, 0.0, -1.0, 3.902e-06, 1.503e-05, -1.0, 3.902e-06, 1.503e-05, -1.0, 3.902e-06, 1.503e-05, -1.0, -6.379e-06, 0.0, -1.0, -6.379e-06, 0.0, -1.0, -6.379e-06, 0.0, -1.0, 0.0, 1.503e-05, -1.0, 0.0, 1.503e-05, -1.0, 0.0, 1.503e-05, -1.0, 0.0, 0.0, 0.0, 0.0, 0.0, 0.0, 0.0, 0.0, 0.0, 0.0, 0.0, 0.0, 0.0, 0.0, 1.0, 0.0, 0.0, 1.0, 0.0, 0.0, 1.0, 0.0, 0.0, 1.0, 0.0, 0.0, 1.0, 0.0, 0.0, 1.0, 0.0, 0.0, 1.0, 0.0, 0.0, 1.0, 0.0, 0.0, 0.0, 0.0, 0.0, 0.0, 0.0, 0.0, 0.0, 0.0, 0.0, 0.0, 0.0, 0.0, 1.0, 0.0, 0.0, 1.0, 0.0, 0.0, 1.0, 0.0, 0.0, 1.0, 0.0, 0.0, 1.0, 0.0, 0.0, 1.0, 0.0, 0.0, 1.0, 0.0, 0.0, 1.0, 0.0, 0.0, 1.0, 0.0, 0.0, 1.0, 0.0003304, -0.000798, 1.0, 0.0, 0.0, 1.0, 0.0, 0.0, 1.0, 0.0, 0.0, 1.0, 0.0, 0.0, 1.0, 0.0, 0.0, 1.0, -0.001044, -0.002458, 1.0, -0.0002462, -0.002128, 1.0, -0.0002462, -0.002128, 1.0, -0.0002462, -0.002128, 1.0, -1.0, -4.45e-07, 0.0, -1.0, -4.45e-07, 0.0, -1.0, -4.45e-07, 0.0, -1.0, -4.45e-07, 0.0, -0.0002447, -0.0005844, 1.0, -0.0002447, -0.0005844, 1.0, -0.0002447, -0.0005844, 1.0, -0.0002447, -0.0005844, 1.0, 0.0, 0.0, 0.0, 0.0, 0.0, 0.0, 0.0, 0.0, 0.0, 0.0, 0.0, 0.0, 0.0, 0.0, 1.0, 0.0, 0.0, 1.0, 0.0003304, -0.000798, 1.0, 0.0, 0.0, 1.0, 0.0, 0.0, 1.0, 0.0, 0.0, 1.0, 0.0, 0.0, 1.0, 0.0, 0.0, 1.0, -0.0007972, -0.0003305, 1.0, 0.0, 0.0, 1.0, 0.0, 0.0, 1.0, 0.0, 0.0, 1.0, 0.0, 0.0, 1.0, 0.0, 0.0, 1.0, 0.0, 0.0, 1.0, 0.0, 0.0, 1.0, 0.0005764, -0.002925, 1.0, 0.0002462, -0.002128, 1.0, 0.0002462, -0.002128, 1.0, 0.0002462, -0.002128, 1.0, 0.0002447, -0.0005844, 1.0, 0.0002447, -0.0005844, 1.0, 0.0002447, -0.0005844, 1.0, 0.0002447, -0.0005844, 1.0, 1.0, -4.45e-07, 0.0, 1.0, -4.45e-07, 0.0, 1.0, -4.45e-07, 0.0, 1.0, -4.45e-07, 0.0])] * 3)])
me_cube = bpy.data.meshes.new('Cube')
me_cube.from_pydata([(-1.0, -1.0, -1.0), (-1.0, -1.0, 1.0), (-1.0, 1.0, -1.0), (-1.0, 1.0, 1.0), (1.0, -1.0, -1.0), (1.0, -1.0, 1.0), (1.0, 1.0, -1.0), (1.0, 1.0, 1.0)], [], [(0, 1, 3, 2), (2, 3, 7, 6), (6, 7, 5, 4), (4, 5, 1, 0), (2, 6, 4, 0), (7, 3, 1, 5)])
_uv = me_cube.uv_layers.new(name='UVMap')
_uv.uv.foreach_set('vector', [0.375, 0.0, 0.625, 0.0, 0.625, 0.25, 0.375, 0.25, 0.375, 0.25, 0.625, 0.25, 0.625, 0.5, 0.375, 0.5, 0.375, 0.5, 0.625, 0.5, 0.625, 0.75, 0.375, 0.75, 0.375, 0.75, 0.625, 0.75, 0.625, 1.0, 0.375, 1.0, 0.125, 0.5, 0.375, 0.5, 0.375, 0.75, 0.125, 0.75, 0.625, 0.5, 0.875, 0.5, 0.875, 0.75, 0.625, 0.75])
me_cube.use_remesh_fix_poles = True
me_cube.use_remesh_preserve_attributes = False
me_cube.use_mirror_vertex_groups = False
me_cube.update()
me_mesh_001 = bpy.data.meshes.new('Mesh.001')
me_mesh_001.from_pydata([(-1.58, 1.554, -0.9712), (-1.197, 1.554, -0.9712), (-1.256, 1.509, -1.095), (-1.522, 1.509, -1.095), (-1.256, 1.3, -1.095), (-1.522, 1.3, -1.095), (-1.197, 1.255, -0.9712), (-1.58, 1.255, -0.9712)], [], [(0, 1, 2, 3), (3, 2, 4, 5), (5, 4, 6, 7), (7, 6, 1, 0), (1, 6, 4, 2), (7, 0, 3, 5)])
_k = set([(0, 1), (0, 3), (0, 7), (1, 2), (1, 6), (2, 3), (2, 4), (3, 5), (4, 5), (4, 6), (5, 7), (6, 7)])
me_mesh_001.attributes.new('sharp_edge', 'BOOLEAN', 'EDGE').data.foreach_set('value', [ (min(e.vertices), max(e.vertices)) in _k for e in me_mesh_001.edges])
_uv = me_mesh_001.uv_layers.new(name='map1')
_uv.uv.foreach_set('vector', [0.6763, 0.6913, 0.7361, 0.6913, 0.727, 0.7119, 0.6854, 0.7119, 0.2638, 0.2884, 0.2298, 0.2884, 0.2298, 0.2617, 0.2638, 0.2617, 0.6913, 0.9755, 0.6659, 0.9755, 0.6604, 0.9629, 0.6969, 0.9629, 0.5125, 0.6305, 0.5495, 0.6305, 0.5495, 0.6595, 0.5125, 0.6595, 0.1776, 0.2557, 0.216, 0.2557, 0.2101, 0.2732, 0.1835, 0.2732, 0.2037, 0.2635, 0.242, 0.2635, 0.2362, 0.281, 0.2095, 0.281])
me_mesh_001.materials.append(mat_lambert60_001)
me_mesh_001.use_remesh_fix_poles = True
me_mesh_001.use_remesh_preserve_attributes = False
me_mesh_001.use_mirror_vertex_groups = False
me_mesh_001.update()
me_mesh_001.normals_split_custom_set([tuple(v) for v in zip(*[iter([0.0, 0.9386, -0.3451, 0.0, 0.9386, -0.3451, 0.0, 0.9386, -0.3451, 0.0, 0.9386, -0.3451, 0.0, 0.0, -1.0, 0.0, 0.0, -1.0, 0.0, 0.0, -1.0, 0.0, 0.0, -1.0, 0.0, -0.9386, -0.3451, 0.0, -0.9386, -0.3451, 0.0, -0.9386, -0.3451, 0.0, -0.9386, -0.3451, 0.0, 0.0, 1.0, 0.0, 0.0, 1.0, 0.0, 0.0, 1.0, 0.0, 0.0, 1.0, 0.9052, 0.0, -0.4249, 0.9052, 0.0, -0.4249, 0.9052, 0.0, -0.4249, 0.9052, 0.0, -0.4249, -0.9052, 0.0, -0.4249, -0.9052, 0.0, -0.4249, -0.9052, 0.0, -0.4249, -0.9052, 0.0, -0.4249])] * 3)])
me_mesh_002 = bpy.data.meshes.new('Mesh.002')
me_mesh_002.from_pydata([(1.58, 1.554, -0.9712), (1.197, 1.554, -0.9712), (1.256, 1.509, -1.095), (1.522, 1.509, -1.095), (1.256, 1.3, -1.095), (1.522, 1.3, -1.095), (1.197, 1.255, -0.9712), (1.58, 1.255, -0.9712)], [], [(0, 3, 2, 1), (3, 5, 4, 2), (5, 7, 6, 4), (7, 0, 1, 6), (1, 2, 4, 6), (7, 5, 3, 0)])
_k = set([(0, 1), (0, 3), (0, 7), (1, 2), (1, 6), (2, 3), (2, 4), (3, 5), (4, 5), (4, 6), (5, 7), (6, 7)])
me_mesh_002.attributes.new('sharp_edge', 'BOOLEAN', 'EDGE').data.foreach_set('value', [ (min(e.vertices), max(e.vertices)) in _k for e in me_mesh_002.edges])
_uv = me_mesh_002.uv_layers.new(name='map1')
_uv.uv.foreach_set('vector', [0.6763, 0.6913, 0.6854, 0.7119, 0.727, 0.7119, 0.7361, 0.6913, 0.2638, 0.2884, 0.2638, 0.2617, 0.2298, 0.2617, 0.2298, 0.2884, 0.6913, 0.9755, 0.6969, 0.9629, 0.6604, 0.9629, 0.6659, 0.9755, 0.5125, 0.6305, 0.5125, 0.6595, 0.5495, 0.6595, 0.5495, 0.6305, 0.1776, 0.2557, 0.1835, 0.2732, 0.2101, 0.2732, 0.216, 0.2557, 0.2037, 0.2635, 0.2095, 0.281, 0.2362, 0.281, 0.242, 0.2635])
me_mesh_002.materials.append(mat_lambert60_001)
me_mesh_002.use_remesh_fix_poles = True
me_mesh_002.use_remesh_preserve_attributes = False
me_mesh_002.use_mirror_vertex_groups = False
me_mesh_002.update()
me_mesh_002.normals_split_custom_set([tuple(v) for v in zip(*[iter([0.0, 0.9386, -0.3451, 0.0, 0.9386, -0.3451, 0.0, 0.9386, -0.3451, 0.0, 0.9386, -0.3451, 0.0, 0.0, -1.0, 0.0, 0.0, -1.0, 0.0, 0.0, -1.0, 0.0, 0.0, -1.0, 0.0, -0.9386, -0.3451, 0.0, -0.9386, -0.3451, 0.0, -0.9386, -0.3451, 0.0, -0.9386, -0.3451, 0.0, 0.0, 1.0, 0.0, 0.0, 1.0, 0.0, 0.0, 1.0, 0.0, 0.0, 1.0, -0.9052, 0.0, -0.4249, -0.9052, 0.0, -0.4249, -0.9052, 0.0, -0.4249, -0.9052, 0.0, -0.4249, 0.9052, 0.0, -0.4249, 0.9052, 0.0, -0.4249, 0.9052, 0.0, -0.4249, 0.9052, 0.0, -0.4249])] * 3)])
me_mesh_003 = bpy.data.meshes.new('Mesh.003')
me_mesh_003.from_pydata([(0.0, 0.5543, -2.662), (0.0, 0.364, -2.662), (0.0, 0.364, -2.562), (0.0, 0.5543, -2.562), (-1.164, 0.364, -2.662), (-1.164, 0.5543, -2.662), (-1.164, 0.364, -2.562), (-1.164, 0.5543, -2.562), (-0.7224, 0.5543, -2.662), (-0.7224, 0.364, -2.662), (-0.7224, 0.364, -2.562), (-0.7224, 0.5543, -2.562), (1.164, 0.364, -2.662), (1.164, 0.5543, -2.662), (1.164, 0.364, -2.562), (1.164, 0.5543, -2.562), (0.7224, 0.5543, -2.662), (0.7224, 0.364, -2.662), (0.7224, 0.364, -2.562), (0.7224, 0.5543, -2.562), (1.257, 0.5543, -2.662), (1.257, 0.364, -2.662), (1.257, 0.364, -2.562), (1.257, 0.5543, -2.562), (1.164, 0.5543, -2.161), (1.164, 0.364, -2.161), (1.257, 0.5543, -2.161), (1.257, 0.364, -2.161)], [], [(4, 5, 8, 9), (6, 7, 5, 4), (7, 11, 8, 5), (2, 10, 9, 1), (8, 0, 1, 9), (11, 3, 0, 8), (10, 6, 4, 9), (12, 17, 16, 13), (13, 15, 23, 20), (15, 13, 16, 19), (2, 1, 17, 18), (16, 17, 1, 0), (19, 16, 0, 3), (18, 17, 12, 14), (14, 15, 19), (3, 18, 19), (11, 2, 3), (2, 18, 3), (7, 6, 10), (18, 14, 19), (11, 7, 10), (2, 11, 10), (22, 21, 20, 23), (14, 22, 27, 25), (14, 12, 21, 22), (12, 13, 20, 21), (24, 25, 27, 26), (23, 15, 24, 26), (15, 14, 25, 24), (22, 23, 26, 27)])
_k = set([(0, 8), (0, 16), (1, 9), (1, 17), (3, 11), (3, 19), (4, 5), (4, 6), (4, 9), (5, 7), (5, 8), (7, 11), (12, 13), (12, 14), (12, 17), (13, 15), (13, 16), (15, 19), (20, 21), (20, 23), (21, 22)])
me_mesh_003.attributes.new('sharp_edge', 'BOOLEAN', 'EDGE').data.foreach_set('value', [ (min(e.vertices), max(e.vertices)) in _k for e in me_mesh_003.edges])
_uv = me_mesh_003.uv_layers.new(name='map1')
_uv.uv.foreach_set('vector', [0.3541, 0.6296, 0.3541, 0.6614, 0.4279, 0.6614, 0.4279, 0.6296, 0.3373, 0.6296, 0.3373, 0.6614, 0.3541, 0.6614, 0.3541, 0.6296, 0.4576, 0.6389, 0.3837, 0.6389, 0.3837, 0.6557, 0.4576, 0.6557, 0.974, 0.6403, 0.9172, 0.6403, 0.9172, 0.6482, 0.974, 0.6482, 0.4279, 0.6614, 0.5486, 0.6614, 0.5486, 0.6296, 0.4279, 0.6296, 0.3837, 0.6389, 0.263, 0.6389, 0.263, 0.6557, 0.3837, 0.6557, 0.9172, 0.6403, 0.8824, 0.6403, 0.8824, 0.6482, 0.9172, 0.6482, 0.3541, 0.6296, 0.4279, 0.6296, 0.4279, 0.6614, 0.3541, 0.6614, 0.4576, 0.6557, 0.4576, 0.6389, 0.4576, 0.6389, 0.4576, 0.6557, 0.4576, 0.6389, 0.4576, 0.6557, 0.3837, 0.6557, 0.3837, 0.6389, 0.974, 0.6403, 0.974, 0.6482, 0.9172, 0.6482, 0.9172, 0.6403, 0.4279, 0.6614, 0.4279, 0.6296, 0.5486, 0.6296, 0.5486, 0.6614, 0.3837, 0.6389, 0.3837, 0.6557, 0.263, 0.6557, 0.263, 0.6389, 0.9172, 0.6403, 0.9172, 0.6482, 0.8824, 0.6482, 0.8824, 0.6403, 0.1007, 0.906, 0.1007, 0.8909, 0.1358, 0.8909, 0.1932, 0.8909, 0.1358, 0.906, 0.1358, 0.8909, 0.2506, 0.8909, 0.1932, 0.906, 0.1932, 0.8909, 0.1932, 0.906, 0.1358, 0.906, 0.1932, 0.8909, 0.2858, 0.8909, 0.2858, 0.906, 0.2506, 0.906, 0.1358, 0.906, 0.1007, 0.906, 0.1358, 0.8909, 0.2506, 0.8909, 0.2858, 0.8909, 0.2506, 0.906, 0.1932, 0.906, 0.2506, 0.8909, 0.2506, 0.906, 0.3373, 0.6296, 0.3541, 0.6296, 0.3541, 0.6614, 0.3373, 0.6614, 0.8824, 0.6403, 0.8824, 0.6403, 0.8824, 0.6403, 0.8824, 0.6403, 0.8824, 0.6403, 0.8824, 0.6482, 0.8824, 0.6482, 0.8824, 0.6403, 0.3541, 0.6296, 0.3541, 0.6614, 0.3541, 0.6614, 0.3541, 0.6296, 0.1007, 0.8909, 0.1007, 0.906, 0.1007, 0.906, 0.1007, 0.8909, 0.4576, 0.6389, 0.4576, 0.6389, 0.4576, 0.6389, 0.4576, 0.6389, 0.1007, 0.8909, 0.1007, 0.906, 0.1007, 0.906, 0.1007, 0.8909, 0.3373, 0.6296, 0.3373, 0.6614, 0.3373, 0.6614, 0.3373, 0.6296])
me_mesh_003.materials.append(mat_lambert60_001)
me_mesh_003.use_remesh_fix_poles = True
me_mesh_003.use_remesh_preserve_attributes = False
me_mesh_003.use_mirror_vertex_groups = False
me_mesh_003.update()
me_mesh_003.normals_split_custom_set([tuple(v) for v in zip(*[iter([0.0, 0.0, -1.0, 0.0, 0.0, -1.0, 0.0, 0.0, -1.0, 0.0, 0.0, -1.0, -1.0, 0.0, 0.0, -1.0, 0.0, 0.0, -1.0, 0.0, 0.0, -1.0, 0.0, 0.0, 0.0, 1.0, 0.0, 0.0, 1.0, 0.0, 0.0, 1.0, 0.0, 0.0, 1.0, 0.0, 0.0, -1.0, 0.0, 0.0, -1.0, 0.0, 0.0, -1.0, 0.0, 0.0, -1.0, 0.0, 0.0, 0.0, -1.0, 0.0, 0.0, -1.0, 0.0, 0.0, -1.0, 0.0, 0.0, -1.0, 0.0, 1.0, 0.0, 0.0, 1.0, 0.0, 0.0, 1.0, 0.0, 0.0, 1.0, 0.0, 0.0, -1.0, 0.0, 0.0, -1.0, 0.0, 0.0, -1.0, 0.0, 0.0, -1.0, 0.0, 0.0, 0.0, -1.0, 0.0, 0.0, -1.0, 0.0, 0.0, -1.0, 0.0, 0.0, -1.0, 0.0, 1.0, 0.0, 0.0, 1.0, 0.0, 0.0, 1.0, 0.0, 0.0, 1.0, 0.0, 0.0, 1.0, 0.0, 0.0, 1.0, 0.0, 0.0, 1.0, 0.0, 0.0, 1.0, 0.0, 0.0, -1.0, 0.0, 0.0, -1.0, 0.0, 0.0, -1.0, 0.0, 0.0, -1.0, 0.0, 0.0, 0.0, -1.0, 0.0, 0.0, -1.0, 0.0, 0.0, -1.0, 0.0, 0.0, -1.0, 0.0, 1.0, 0.0, 0.0, 1.0, 0.0, 0.0, 1.0, 0.0, 0.0, 1.0, 0.0, 0.0, -1.0, 0.0, 0.0, -1.0, 0.0, 0.0, -1.0, 0.0, 0.0, -1.0, 0.0, 0.0, 0.0, 1.0, 0.0, 0.0, 1.0, 0.0, 0.0, 1.0, 0.0, -1.503e-05, 1.0, 0.0, -1.503e-05, 1.0, 0.0, -1.503e-05, 1.0, 0.0, 0.0, 1.0, 0.0, 0.0, 1.0, 0.0, 0.0, 1.0, 3.902e-06, 0.0, 1.0, 3.902e-06, 0.0, 1.0, 3.902e-06, 0.0, 1.0, 6.379e-06, 0.0, 1.0, 6.379e-06, 0.0, 1.0, 6.379e-06, 0.0, 1.0, -6.379e-06, -1.503e-05, 1.0, -6.379e-06, -1.503e-05, 1.0, -6.379e-06, -1.503e-05, 1.0, 0.0, -1.503e-05, 1.0, 0.0, -1.503e-05, 1.0, 0.0, -1.503e-05, 1.0, -3.902e-06, -1.503e-05, 1.0, -3.902e-06, -1.503e-05, 1.0, -3.902e-06, -1.503e-05, 1.0, 1.0, 0.0, 0.0, 1.0, 0.0, 0.0, 1.0, 0.0, 0.0, 1.0, 0.0, 0.0, 0.0, -1.0, 0.0, 0.0, -1.0, 0.0, 0.0, -1.0, 0.0, 0.0, -1.0, 0.0, 0.0, -1.0, 0.0, 0.0, -1.0, 0.0, 0.0, -1.0, 0.0, 0.0, -1.0, 0.0, 0.0, 0.0, -1.0, 0.0, 0.0, -1.0, 0.0, 0.0, -1.0, 0.0, 0.0, -1.0, 0.0, 0.0, 1.0, 0.0, 0.0, 1.0, 0.0, 0.0, 1.0, 0.0, 0.0, 1.0, 0.0, 1.0, 0.0, 0.0, 1.0, 0.0, 0.0, 1.0, 0.0, 0.0, 1.0, 0.0, -1.0, 0.0, 0.0, -1.0, 0.0, 0.0, -1.0, 0.0, 0.0, -1.0, 0.0, 0.0, 1.0, 0.0, 0.0, 1.0, 0.0, 0.0, 1.0, 0.0, 0.0, 1.0, 0.0, 0.0])] * 3)])
me_mesh_004 = bpy.data.meshes.new('Mesh.004')
me_mesh_004.from_pydata([(0.0, 0.364, 2.659), (0.0, 0.5496, 2.659), (1.164, 0.364, 2.659), (1.164, 0.5491, 2.659), (1.164, 0.5497, 2.478), (1.164, 0.364, 2.478), (0.7224, 0.364, 2.659), (0.7224, 0.5493, 2.659), (0.0, 0.3638, 2.757), (0.0, 0.5494, 2.757), (1.262, 0.3638, 2.487), (1.262, 0.5495, 2.487), (0.8205, 0.3638, 2.757), (0.8205, 0.5491, 2.757), (1.262, 0.5489, 2.757), (1.262, 0.3638, 2.757)], [], [(7, 1, 9, 13), (6, 2, 15, 12), (12, 15, 14, 13, 9, 8), (11, 14, 15, 10), (3, 7, 13, 14), (5, 4, 11, 10), (0, 6, 12, 8), (2, 5, 10, 15), (4, 3, 14, 11), (5, 2, 3, 4), (3, 2, 6, 7), (0, 1, 7, 6)])
_k = set([(0, 6), (2, 5), (2, 6), (2, 15), (3, 14), (8, 12), (10, 15), (12, 15), (14, 15)])
me_mesh_004.attributes.new('sharp_edge', 'BOOLEAN', 'EDGE').data.foreach_set('value', [ (min(e.vertices), max(e.vertices)) in _k for e in me_mesh_004.edges])
_uv = me_mesh_004.uv_layers.new(name='map1')
_uv.uv.foreach_set('vector', [0.1017, 0.9136, 0.1017, 0.8246, 0.1154, 0.8246, 0.1154, 0.9257, 0.1406, 0.8911, 0.1406, 0.8367, 0.1543, 0.8246, 0.1543, 0.879, 0.1802, 0.9257, 0.1802, 0.9801, 0.1544, 0.9801, 0.1544, 0.9257, 0.1543, 0.8246, 0.1802, 0.8246, 0.2321, 0.8246, 0.232, 0.8578, 0.2061, 0.8578, 0.2061, 0.8246, 0.1017, 0.968, 0.1017, 0.9136, 0.1154, 0.9257, 0.1154, 0.9801, 0.2061, 0.9035, 0.2061, 0.8807, 0.2199, 0.8807, 0.2199, 0.9036, 0.1406, 0.9801, 0.1406, 0.8911, 0.1543, 0.879, 0.1543, 0.9801, 0.1406, 0.8367, 0.1154, 0.8367, 0.1167, 0.8246, 0.1543, 0.8246, 0.07653, 0.968, 0.1017, 0.968, 0.1154, 0.9801, 0.07781, 0.9801, 0.2313, 0.8807, 0.2061, 0.8807, 0.2061, 0.8579, 0.2313, 0.8578, 0.1803, 0.8246, 0.2061, 0.8246, 0.2061, 0.879, 0.1803, 0.879, 0.2061, 0.9679, 0.1802, 0.9679, 0.1803, 0.879, 0.2061, 0.879])
me_mesh_004.materials.append(mat_lambert60_001)
me_mesh_004.use_remesh_fix_poles = True
me_mesh_004.use_remesh_preserve_attributes = False
me_mesh_004.use_mirror_vertex_groups = False
me_mesh_004.update()
me_mesh_004.normals_split_custom_set([tuple(v) for v in zip(*[iter([0.0003715, 1.0, 0.001356, 0.0007017, 1.0, 0.002154, 0.001169, 1.0, 0.001026, 0.0003715, 1.0, 0.001356, 0.0, -1.0, -0.001542, 0.0, -1.0, -0.001542, 0.0, -1.0, -0.001542, 0.0, -1.0, -0.001542, 0.0002267, -0.001588, 1.0, 0.0002267, -0.001588, 1.0, 0.0002267, -0.001588, 1.0, 0.0002267, -0.001588, 1.0, 0.0005569, -0.002385, 1.0, 0.0002267, -0.001588, 1.0, 1.0, -5.963e-07, 0.0, 1.0, -5.963e-07, 0.0, 1.0, -5.963e-07, 0.0, 1.0, -5.963e-07, 0.0, 0.0003963, 1.0, 0.001146, 0.0003963, 1.0, 0.001146, 0.0003963, 1.0, 0.001146, 0.0003963, 1.0, 0.001146, 0.09247, -0.0004396, -0.9957, 0.09247, -0.0004396, -0.9957, 0.09247, -0.0004396, -0.9957, 0.09247, -0.0004396, -0.9957, 0.0, -1.0, -0.001542, 0.0, -1.0, -0.001542, 0.0, -1.0, -0.001542, 0.0, -1.0, -0.001542, -0.001542, -1.0, 0.0, -0.001542, -1.0, 0.0, -0.001542, -1.0, 0.0, -0.001542, -1.0, 0.0, 9.481e-05, 1.0, 0.002649, 9.481e-05, 1.0, 0.002649, 9.481e-05, 1.0, 0.002649, 9.481e-05, 1.0, 0.002649, -1.0, 4.45e-07, 0.0, -1.0, 4.45e-07, 0.0, -1.0, 4.45e-07, 0.0, -1.0, 4.45e-07, 0.0, -0.0002447, 0.0005844, -1.0, -0.0002447, 0.0005844, -1.0, -0.0002447, 0.0005844, -1.0, -0.0002447, 0.0005844, -1.0, -0.0002462, 0.002128, -1.0, 0.0005506, 0.001797, -1.0, -0.0002462, 0.002128, -1.0, -0.0002462, 0.002128, -1.0])] * 3)])
me_plane = bpy.data.meshes.new('Plane')
me_plane.from_pydata([(-0.3481, -2.665, 0.77), (0.3438, -2.665, 0.77), (-0.3481, -2.665, 1.099), (0.3438, -2.665, 1.099), (-0.3481, -2.689, 1.099), (-0.3481, -2.689, 0.77), (0.3438, -2.689, 0.77), (0.3438, -2.689, 1.099)], [], [(0, 2, 3, 1), (5, 6, 7, 4), (1, 3, 7, 6), (2, 0, 5, 4), (3, 2, 4, 7), (0, 1, 6, 5)])
_uv = me_plane.uv_layers.new(name='UVMap')
_uv.uv.foreach_set('vector', [0.7948, 0.7542, 0.7948, 0.9208, 0.9615, 0.9208, 0.9615, 0.7542, 2.98e-08, 0.0, 0.9879, 2.384e-07, 0.9879, 1.0, -2.98e-08, 1.0, 1.0, 0.0, 1.0, 1.0, 1.0, 1.0, 1.0, 0.0, 0.0, 1.0, 0.0, 0.0, 0.0, 0.0, 0.0, 1.0, 1.0, 1.0, 0.0, 1.0, 0.0, 1.0, 1.0, 1.0, 0.0, 0.0, 1.0, 0.0, 1.0, 0.0, 0.0, 0.0])
me_plane.materials.append(mat_material)
me_plane.use_remesh_fix_poles = True
me_plane.use_remesh_preserve_attributes = False
me_plane.use_mirror_vertex_groups = False
me_plane.update()

# ---- objects
ob_car_fr_wheel_mesh = bpy.data.objects.new('car_fr_wheel_mesh', me_mesh_006)
ob_car_rr_wheel_mesh = bpy.data.objects.new('car_rr_wheel_mesh', me_mesh_007)
ob_car_rl_wheel_mesh = bpy.data.objects.new('car_rl_wheel_mesh', me_mesh_008)
ob_car_fl_wheel_mesh = bpy.data.objects.new('car_fl_wheel_mesh', me_mesh_009)
ob_100_health = bpy.data.objects.new('100_health', me_mesh_005)
ob_cube = bpy.data.objects.new('Cube', me_cube)
ob_100_health_001 = bpy.data.objects.new('100_health.001', me_mesh_001)
ob_100_health_002 = bpy.data.objects.new('100_health.002', me_mesh_002)
ob_100_health_003 = bpy.data.objects.new('100_health.003', me_mesh_003)
ob_100_health_004 = bpy.data.objects.new('100_health.004', me_mesh_004)
ob_plane = bpy.data.objects.new('Plane', me_plane)

# ---- transforms, parenting, visibility, modifiers, constraints
ob_car_fr_wheel_mesh.parent = ob_100_health
ob_car_fr_wheel_mesh.location = (1.112, 0.3635, -1.622)
ob_car_fr_wheel_mesh.color = (0.8, 0.8, 0.8, 1.0)
ob_car_fr_wheel_mesh.lineart.crease_threshold = 0.0
ob_car_rr_wheel_mesh.parent = ob_100_health
ob_car_rr_wheel_mesh.location = (1.112, 0.3635, 1.734)
ob_car_rr_wheel_mesh.color = (0.8, 0.8, 0.8, 1.0)
ob_car_rr_wheel_mesh.lineart.crease_threshold = 0.0
ob_car_rl_wheel_mesh.parent = ob_100_health
ob_car_rl_wheel_mesh.location = (-1.116, 0.3635, 1.734)
ob_car_rl_wheel_mesh.color = (0.8, 0.8, 0.8, 1.0)
ob_car_rl_wheel_mesh.lineart.crease_threshold = 0.0
ob_car_fl_wheel_mesh.parent = ob_100_health
ob_car_fl_wheel_mesh.location = (0.0, 0.0, 0.0)
ob_car_fl_wheel_mesh.color = (0.8, 0.8, 0.8, 1.0)
ob_car_fl_wheel_mesh.lineart.crease_threshold = 0.0
ob_100_health.location = (0.0, 0.0, 0.0)
ob_100_health.rotation_euler = (1.571, -0.0, 0.0)
ob_100_health.color = (0.8, 0.8, 0.8, 1.0)
ob_100_health.lineart.crease_threshold = 0.0
_m = ob_100_health.modifiers.new('Multires', 'MULTIRES')
_m.uv_smooth = 'PRESERVE_CORNERS'
_m.quality = 3
_m.show_only_control_edges = False
_m = ob_100_health.modifiers.new('Mirror', 'MIRROR')
_m.use_bisect_axis = (True, False, False)
_m.use_clip = True
_m = ob_100_health.modifiers.new('Bevel', 'BEVEL')
_m.width = 0.01
_m.width_pct = 0.01
_m.limit_method = 'WEIGHT'
ob_cube.location = (0.0, 0.0, 1.44)
ob_cube.scale = (0.2992, 0.2992, 0.2992)
ob_cube.lineart.crease_threshold = 0.0
ob_100_health_001.location = (0.0, 0.0, 0.0)
ob_100_health_001.rotation_euler = (1.571, -0.0, 0.0)
ob_100_health_001.color = (0.8, 0.8, 0.8, 1.0)
ob_100_health_001.lineart.crease_threshold = 0.0
_m = ob_100_health_001.modifiers.new('Multires', 'MULTIRES')
_m.uv_smooth = 'PRESERVE_CORNERS'
_m.quality = 3
_m.show_only_control_edges = False
ob_100_health_002.location = (0.0, 0.0, 0.0)
ob_100_health_002.rotation_euler = (1.571, -0.0, 0.0)
ob_100_health_002.color = (0.8, 0.8, 0.8, 1.0)
ob_100_health_002.lineart.crease_threshold = 0.0
_m = ob_100_health_002.modifiers.new('Multires', 'MULTIRES')
_m.uv_smooth = 'PRESERVE_CORNERS'
_m.quality = 3
_m.show_only_control_edges = False
ob_100_health_003.location = (0.0, 0.002595, 0.0)
ob_100_health_003.rotation_euler = (1.571, -0.0, 0.0)
ob_100_health_003.color = (0.8, 0.8, 0.8, 1.0)
ob_100_health_003.lineart.crease_threshold = 0.0
_m = ob_100_health_003.modifiers.new('Multires', 'MULTIRES')
_m.uv_smooth = 'PRESERVE_CORNERS'
_m.quality = 3
_m.show_only_control_edges = False
_m = ob_100_health_003.modifiers.new('Mirror', 'MIRROR')
_m.use_bisect_axis = (True, False, False)
_m.use_clip = True
ob_100_health_004.location = (0.0, -0.0008891, 0.0)
ob_100_health_004.rotation_euler = (1.571, -0.0, 0.0)
ob_100_health_004.color = (0.8, 0.8, 0.8, 1.0)
ob_100_health_004.lineart.crease_threshold = 0.0
_m = ob_100_health_004.modifiers.new('Multires', 'MULTIRES')
_m.uv_smooth = 'PRESERVE_CORNERS'
_m.quality = 3
_m.show_only_control_edges = False
_m = ob_100_health_004.modifiers.new('Mirror', 'MIRROR')
_m.use_bisect_axis = (True, False, False)
_m.use_clip = True
_m = ob_100_health_004.modifiers.new('Bevel', 'BEVEL')
_m.show_render = False
_m.width = 0.01
_m.width_pct = 0.01
_m.limit_method = 'WEIGHT'
ob_plane.location = (0.0, 0.0, 0.0)
ob_plane.lineart.crease_threshold = 0.0

# ---- collection membership
col_collection.objects.link(ob_car_fr_wheel_mesh)
col_collection.objects.link(ob_car_rr_wheel_mesh)
col_collection.objects.link(ob_car_rl_wheel_mesh)
col_collection.objects.link(ob_car_fl_wheel_mesh)
col_collection.objects.link(ob_100_health)
col_collection.objects.link(ob_cube)
col_collection.objects.link(ob_100_health_001)
col_collection.objects.link(ob_100_health_002)
col_collection.objects.link(ob_100_health_003)
col_collection.objects.link(ob_100_health_004)
col_collection.objects.link(ob_plane)

# ---- scene / render settings (as saved in the file)
scene.frame_start = 1; scene.frame_end = 250; scene.frame_set(1)
scene.render.engine = 'BLENDER_EEVEE_NEXT'
scene.cycles.use_denoising = False
scene.cycles.samples = 128
scene.cycles.sampling_pattern = 'TABULATED_SOBOL'
scene.cycles.use_adaptive_sampling = False
scene.cycles.use_light_tree = False
scene.view_settings.view_transform = 'Filmic'
bpy.context.view_layer.update()

# ---- added for rendering (the .blend has no active camera and no usable light): camera, sun
cam_auto = bpy.data.cameras.new('AutoCamera')
cam_auto.lens = 50.0
cam_auto.sensor_width = 36.0
cam_auto.clip_end = 1000.0
ob_auto_camera = bpy.data.objects.new('AutoCamera', cam_auto)
scene.collection.objects.link(ob_auto_camera)
ob_auto_camera.location = (6.38945, -7.71425, 6.19069)
ob_auto_camera.rotation_euler = (1.09748, -7.21219e-08, 0.694738)
scene.camera = ob_auto_camera
light_auto_sun = bpy.data.lights.new('AutoSun', 'SUN')
light_auto_sun.energy = 3.0
light_auto_sun.angle = 0.0523599
ob_auto_sun = bpy.data.objects.new('AutoSun', light_auto_sun)
scene.collection.objects.link(ob_auto_sun)
ob_auto_sun.rotation_euler = (0.872665, 0.174533, 0.523599)
bpy.context.view_layer.update()
